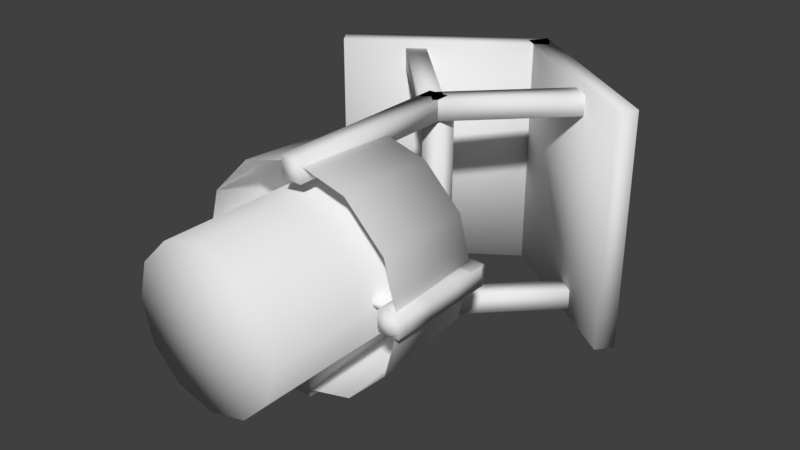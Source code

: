 # Source: Props.blend  (saved by Blender 2.78.0; exported with 4.5.12 LTS)
import bpy
from mathutils import Matrix  # noqa: F401  (used for matrix-valued properties, if any)

bpy.ops.wm.read_factory_settings(use_empty=True)
scene = bpy.context.scene
scene.name = 'Scene'

# ---- collections
col_collection_1 = bpy.data.collections.new('Collection 1'); scene.collection.children.link(col_collection_1)

# ---- world
world_world = bpy.data.worlds.new('World'); scene.world = world_world
world_world.color = (0.05088, 0.05088, 0.05088)
world_world.use_sun_shadow = False
world_world.sun_shadow_jitter_overblur = 0.0
world_world.cycles.sampling_method = 'MANUAL'

# ---- meshes
me_cube_007 = bpy.data.meshes.new('Cube.007')
me_cube_007.from_pydata([(-1.095, -0.03182, 0.09498), (-1.098, 1.001, 0.09769), (-1.095, -0.03584, -0.09489), (-1.098, 1.004, -0.09763), (-0.9051, -0.02778, 0.09489), (-0.9024, 0.9963, 0.09763), (-0.9051, -0.03179, -0.09498), (-0.9024, 0.9987, -0.09769), (-1.098, 0.3303, 0.09729), (-1.102, 0.6636, 0.1027), (-1.102, 0.6668, -0.09729), (-1.098, 0.3336, -0.1027), (-0.9024, 0.6697, -0.09729), (-0.8976, 0.3364, -0.1027), (-0.9024, 0.6664, 0.1027), (-0.8976, 0.3332, 0.09729), (-1.05, 1.101, 0.04998), (-1.05, 1.098, -0.04998), (-0.95, 1.102, 0.04998), (-0.95, 1.099, -0.04998), (-0.6777, 0.05861, 0.06073), (-0.6731, 0.8749, 0.06234), (-0.6777, 0.05861, 0.003209), (-0.6731, 0.8749, 0.001592), (-0.8306, 0.07114, 0.06073), (-0.8351, 0.8749, 0.06234), (-0.8306, 0.07114, 0.003209), (-0.8351, 0.8749, 0.001592), (-0.6754, 0.3422, 0.06152), (-0.6674, 0.6073, 0.06316), (-0.6675, 0.6099, 0.002415), (-0.6757, 0.3448, 0.0007771), (-0.8293, 0.6024, 0.002415), (-0.8367, 0.3276, 0.0007771), (-0.8292, 0.5998, 0.06316), (-0.8365, 0.325, 0.06152), (-0.7248, 0.9663, 0.05475), (-0.7248, 0.9663, 0.009186), (-0.7835, 0.9863, 0.05475), (-0.7835, 0.9863, 0.009186), (-0.9088, 0.6258, -0.003563), (-0.9088, 0.8258, -0.003563), (-0.9088, 0.6258, -0.04356), (-0.9088, 0.8258, -0.04356), (0.9088, 0.6258, -0.003563), (0.9088, 0.8258, -0.003563), (0.9088, 0.6258, -0.04356), (0.9088, 0.8258, -0.04356), (0.3004, 0.6183, -0.04356), (-0.3053, 0.6333, -0.04356), (-0.3004, 0.8332, -0.04356), (0.3053, 0.8182, -0.04356), (-0.3053, 0.6333, -0.003563), (0.3004, 0.6183, -0.003563), (0.3053, 0.8182, -0.003563), (-0.3004, 0.8332, -0.003563), (-0.9088, 0.448, -0.003563), (-0.9088, 0.248, -0.003563), (-0.9088, 0.448, -0.04356), (-0.9088, 0.248, -0.04356), (0.9088, 0.448, -0.003563), (0.9088, 0.248, -0.003563), (0.9088, 0.448, -0.04356), (0.9088, 0.248, -0.04356), (0.3004, 0.4554, -0.04356), (-0.3053, 0.4404, -0.04356), (-0.3004, 0.2405, -0.04356), (0.3053, 0.2555, -0.04356), (-0.3053, 0.4404, -0.003563), (0.3004, 0.4554, -0.003563), (0.3053, 0.2555, -0.003563), (-0.3004, 0.2405, -0.003563), (1.094, -0.03182, 0.09498), (1.097, 1.001, 0.09769), (1.094, -0.03584, -0.09489), (1.097, 1.004, -0.09763), (0.9041, -0.02778, 0.09489), (0.9014, 0.9963, 0.09763), (0.9041, -0.03179, -0.09498), (0.9014, 0.9987, -0.09769), (1.097, 0.3303, 0.09729), (1.101, 0.6636, 0.1027), (1.101, 0.6668, -0.09729), (1.097, 0.3336, -0.1027), (0.9015, 0.6697, -0.09729), (0.8967, 0.3364, -0.1027), (0.9015, 0.6664, 0.1027), (0.8967, 0.3332, 0.09729), (1.049, 1.101, 0.04998), (1.049, 1.098, -0.04998), (0.9491, 1.102, 0.04998), (0.9491, 1.099, -0.04998), (-0.2491, 0.05795, 0.003209), (-0.237, 0.8741, 0.001592), (-0.2491, 0.05795, 0.06073), (-0.237, 0.8741, 0.06234), (-0.4018, 0.07187, 0.003209), (-0.399, 0.8756, 0.001592), (-0.4018, 0.07187, 0.06073), (-0.399, 0.8756, 0.06234), (-0.2442, 0.3415, 0.002415), (-0.2337, 0.6065, 0.0007771), (-0.2338, 0.6091, 0.06152), (-0.2444, 0.3441, 0.06316), (-0.3957, 0.6031, 0.06152), (-0.4056, 0.3284, 0.06316), (-0.3956, 0.6005, 0.0007771), (-0.4054, 0.3258, 0.002415), (-0.2879, 0.9661, 0.009186), (-0.2879, 0.9661, 0.05475), (-0.3464, 0.9866, 0.009186), (-0.3464, 0.9866, 0.05475), (-0.5981, 0.05799, 0.06073), (-0.6097, 0.8742, 0.06234), (-0.5981, 0.05799, 0.003209), (-0.6097, 0.8742, 0.001592), (-0.4454, 0.07183, 0.06073), (-0.4477, 0.8756, 0.06234), (-0.4454, 0.07183, 0.003209), (-0.4477, 0.8756, 0.001592), (-0.6029, 0.3416, 0.06152), (-0.6132, 0.6065, 0.06316), (-0.6131, 0.6092, 0.002415), (-0.6026, 0.3442, 0.0007771), (-0.4512, 0.6031, 0.002415), (-0.4414, 0.3283, 0.0007771), (-0.4513, 0.6005, 0.06316), (-0.4417, 0.3257, 0.06152), (-0.5589, 0.9661, 0.05475), (-0.5589, 0.9661, 0.009186), (-0.5003, 0.9866, 0.05475), (-0.5003, 0.9866, 0.009186), (-0.1889, 0.05861, 0.06073), (-0.1935, 0.8749, 0.06234), (-0.1889, 0.05861, 0.003209), (-0.1935, 0.8749, 0.001592), (-0.03606, 0.07114, 0.06073), (-0.0315, 0.8749, 0.06234), (-0.03606, 0.07114, 0.003209), (-0.0315, 0.8749, 0.001592), (-0.1912, 0.3422, 0.06152), (-0.1992, 0.6073, 0.06316), (-0.1991, 0.6099, 0.002415), (-0.191, 0.3448, 0.0007771), (-0.0373, 0.6024, 0.002415), (-0.02988, 0.3276, 0.0007771), (-0.03742, 0.5998, 0.06316), (-0.03016, 0.325, 0.06152), (-0.1418, 0.9663, 0.05475), (-0.1418, 0.9663, 0.009186), (-0.08315, 0.9863, 0.05475), (-0.08315, 0.9863, 0.009186), (0.2057, 0.06258, 0.06073), (0.1722, 0.8782, 0.06234), (0.2057, 0.06258, 0.003209), (0.1722, 0.8782, 0.001592), (0.05238, 0.06797, 0.06073), (0.01034, 0.8706, 0.06234), (0.05238, 0.06797, 0.003209), (0.01034, 0.8706, 0.001592), (0.1947, 0.346, 0.06152), (0.1904, 0.6111, 0.06316), (0.1901, 0.6137, 0.002415), (0.1943, 0.3486, 0.0007771), (0.02884, 0.5987, 0.002415), (0.03424, 0.3239, 0.0007771), (0.02908, 0.5961, 0.06316), (0.03464, 0.3213, 0.06152), (0.1163, 0.9671, 0.05475), (0.1163, 0.9671, 0.009186), (0.05673, 0.9843, 0.05475), (0.05673, 0.9843, 0.009186), (0.5946, 0.05651, 0.003209), (0.6247, 0.8722, 0.001592), (0.5946, 0.05651, 0.06073), (0.6247, 0.8722, 0.06234), (0.4422, 0.07381, 0.003209), (0.4627, 0.8773, 0.001592), (0.4422, 0.07381, 0.06073), (0.4627, 0.8773, 0.06234), (0.6057, 0.3399, 0.002415), (0.622, 0.6046, 0.0007771), (0.622, 0.6072, 0.06152), (0.6056, 0.3425, 0.06316), (0.46, 0.6048, 0.06152), (0.444, 0.3303, 0.06316), (0.4601, 0.6022, 0.0007771), (0.4442, 0.3277, 0.002415), (0.5759, 0.9653, 0.009186), (0.5759, 0.9653, 0.05475), (0.5178, 0.9871, 0.009186), (0.5178, 0.9871, 0.05475), (0.2479, 0.05861, 0.06073), (0.2433, 0.8749, 0.06234), (0.2479, 0.05861, 0.003209), (0.2433, 0.8749, 0.001592), (0.4007, 0.07114, 0.06073), (0.4053, 0.8749, 0.06234), (0.4007, 0.07114, 0.003209), (0.4053, 0.8749, 0.001592), (0.2456, 0.3422, 0.06152), (0.2376, 0.6073, 0.06316), (0.2377, 0.6099, 0.002415), (0.2458, 0.3448, 0.0007771), (0.3995, 0.6024, 0.002415), (0.4069, 0.3276, 0.0007771), (0.3994, 0.5998, 0.06316), (0.4066, 0.325, 0.06152), (0.295, 0.9663, 0.05475), (0.295, 0.9663, 0.009186), (0.3537, 0.9863, 0.05475), (0.3537, 0.9863, 0.009186), (0.6689, 0.05861, 0.06073), (0.6644, 0.8749, 0.06234), (0.6689, 0.05861, 0.003209), (0.6644, 0.8749, 0.001592), (0.8218, 0.07114, 0.06073), (0.8264, 0.8749, 0.06234), (0.8218, 0.07114, 0.003209), (0.8264, 0.8749, 0.001592), (0.6666, 0.3422, 0.06152), (0.6586, 0.6073, 0.06316), (0.6587, 0.6099, 0.002415), (0.6669, 0.3448, 0.0007771), (0.8206, 0.6024, 0.002415), (0.828, 0.3276, 0.0007771), (0.8205, 0.5998, 0.06316), (0.8277, 0.325, 0.06152), (0.716, 0.9663, 0.05475), (0.716, 0.9663, 0.009186), (0.7747, 0.9863, 0.05475), (0.7747, 0.9863, 0.009186)], [], [(9, 1, 3, 10), (10, 3, 7, 12), (12, 7, 5, 14), (14, 5, 1, 9), (2, 6, 4, 0), (7, 3, 17, 19), (4, 15, 8, 0), (15, 14, 9, 8), (6, 13, 15, 4), (13, 12, 14, 15), (2, 11, 13, 6), (11, 10, 12, 13), (0, 8, 11, 2), (8, 9, 10, 11), (19, 17, 16, 18), (5, 7, 19, 18), (3, 1, 16, 17), (1, 5, 18, 16), (29, 30, 23, 21), (30, 32, 27, 23), (32, 34, 25, 27), (34, 29, 21, 25), (22, 20, 24, 26), (27, 39, 37, 23), (24, 20, 28, 35), (35, 28, 29, 34), (26, 24, 35, 33), (33, 35, 34, 32), (22, 26, 33, 31), (31, 33, 32, 30), (20, 22, 31, 28), (28, 31, 30, 29), (39, 38, 36, 37), (25, 38, 39, 27), (23, 37, 36, 21), (21, 36, 38, 25), (40, 41, 43, 42), (48, 51, 47, 46), (46, 47, 45, 44), (52, 55, 41, 40), (48, 46, 44, 53), (50, 43, 41, 55), (47, 51, 54, 45), (51, 50, 55, 54), (42, 49, 52, 40), (49, 48, 53, 52), (44, 45, 54, 53), (53, 54, 55, 52), (42, 43, 50, 49), (49, 50, 51, 48), (56, 58, 59, 57), (64, 62, 63, 67), (62, 60, 61, 63), (68, 56, 57, 71), (64, 69, 60, 62), (66, 71, 57, 59), (63, 61, 70, 67), (67, 70, 71, 66), (58, 56, 68, 65), (65, 68, 69, 64), (60, 69, 70, 61), (69, 68, 71, 70), (58, 65, 66, 59), (65, 64, 67, 66), (81, 82, 75, 73), (82, 84, 79, 75), (84, 86, 77, 79), (86, 81, 73, 77), (74, 72, 76, 78), (79, 91, 89, 75), (76, 72, 80, 87), (87, 80, 81, 86), (78, 76, 87, 85), (85, 87, 86, 84), (74, 78, 85, 83), (83, 85, 84, 82), (72, 74, 83, 80), (80, 83, 82, 81), (91, 90, 88, 89), (77, 90, 91, 79), (75, 89, 88, 73), (73, 88, 90, 77), (101, 93, 95, 102), (102, 95, 99, 104), (104, 99, 97, 106), (106, 97, 93, 101), (94, 98, 96, 92), (99, 95, 109, 111), (96, 107, 100, 92), (107, 106, 101, 100), (98, 105, 107, 96), (105, 104, 106, 107), (94, 103, 105, 98), (103, 102, 104, 105), (92, 100, 103, 94), (100, 101, 102, 103), (111, 109, 108, 110), (97, 99, 111, 110), (95, 93, 108, 109), (93, 97, 110, 108), (121, 113, 115, 122), (122, 115, 119, 124), (124, 119, 117, 126), (126, 117, 113, 121), (114, 118, 116, 112), (119, 115, 129, 131), (116, 127, 120, 112), (127, 126, 121, 120), (118, 125, 127, 116), (125, 124, 126, 127), (114, 123, 125, 118), (123, 122, 124, 125), (112, 120, 123, 114), (120, 121, 122, 123), (131, 129, 128, 130), (117, 119, 131, 130), (115, 113, 128, 129), (113, 117, 130, 128), (141, 133, 135, 142), (142, 135, 139, 144), (144, 139, 137, 146), (146, 137, 133, 141), (134, 138, 136, 132), (139, 135, 149, 151), (136, 147, 140, 132), (147, 146, 141, 140), (138, 145, 147, 136), (145, 144, 146, 147), (134, 143, 145, 138), (143, 142, 144, 145), (132, 140, 143, 134), (140, 141, 142, 143), (151, 149, 148, 150), (137, 139, 151, 150), (135, 133, 148, 149), (133, 137, 150, 148), (161, 162, 155, 153), (162, 164, 159, 155), (164, 166, 157, 159), (166, 161, 153, 157), (154, 152, 156, 158), (159, 171, 169, 155), (156, 152, 160, 167), (167, 160, 161, 166), (158, 156, 167, 165), (165, 167, 166, 164), (154, 158, 165, 163), (163, 165, 164, 162), (152, 154, 163, 160), (160, 163, 162, 161), (171, 170, 168, 169), (157, 170, 171, 159), (155, 169, 168, 153), (153, 168, 170, 157), (181, 173, 175, 182), (182, 175, 179, 184), (184, 179, 177, 186), (186, 177, 173, 181), (174, 178, 176, 172), (179, 175, 189, 191), (176, 187, 180, 172), (187, 186, 181, 180), (178, 185, 187, 176), (185, 184, 186, 187), (174, 183, 185, 178), (183, 182, 184, 185), (172, 180, 183, 174), (180, 181, 182, 183), (191, 189, 188, 190), (177, 179, 191, 190), (175, 173, 188, 189), (173, 177, 190, 188), (201, 193, 195, 202), (202, 195, 199, 204), (204, 199, 197, 206), (206, 197, 193, 201), (194, 198, 196, 192), (199, 195, 209, 211), (196, 207, 200, 192), (207, 206, 201, 200), (198, 205, 207, 196), (205, 204, 206, 207), (194, 203, 205, 198), (203, 202, 204, 205), (192, 200, 203, 194), (200, 201, 202, 203), (211, 209, 208, 210), (197, 199, 211, 210), (195, 193, 208, 209), (193, 197, 210, 208), (221, 213, 215, 222), (222, 215, 219, 224), (224, 219, 217, 226), (226, 217, 213, 221), (214, 218, 216, 212), (219, 215, 229, 231), (216, 227, 220, 212), (227, 226, 221, 220), (218, 225, 227, 216), (225, 224, 226, 227), (214, 223, 225, 218), (223, 222, 224, 225), (212, 220, 223, 214), (220, 221, 222, 223), (231, 229, 228, 230), (217, 219, 231, 230), (215, 213, 228, 229), (213, 217, 230, 228)])
me_cube_007.polygons.foreach_set('use_smooth', [True] * 208)
_uv = me_cube_007.uv_layers.new(name='UVMap')
_uv.uv.foreach_set('vector', [0.5284, 0.2191, 0.6993, 0.2191, 0.7, 0.3195, 0.5302, 0.3199, 0.5302, 0.3199, 0.7, 0.3195, 0.7014, 0.4196, 0.5321, 0.422, 0.5319, 0.01604, 0.7014, 0.01838, 0.6999, 0.1186, 0.5299, 0.1183, 0.5299, 0.1183, 0.6999, 0.1186, 0.6993, 0.2191, 0.5284, 0.2191, 0.07694, 0.219, 0.07651, 0.1215, 0.174, 0.1211, 0.1744, 0.2186, 0.6799, 0.6915, 0.6799, 0.8322, 0.6286, 0.7817, 0.6298, 0.7431, 0.174, 0.1211, 0.3608, 0.1168, 0.36, 0.2188, 0.1744, 0.2186, 0.3608, 0.1168, 0.5299, 0.1183, 0.5284, 0.2191, 0.36, 0.2188, 0.1714, 0.02325, 0.3608, 0.01467, 0.3608, 0.1168, 0.174, 0.1211, 0.3608, 0.01467, 0.5319, 0.01604, 0.5299, 0.1183, 0.3608, 0.1168, 0.1737, 0.3162, 0.3608, 0.3209, 0.3605, 0.4234, 0.1707, 0.4143, 0.3608, 0.3209, 0.5302, 0.3199, 0.5321, 0.422, 0.3605, 0.4234, 0.1744, 0.2186, 0.36, 0.2188, 0.3608, 0.3209, 0.1737, 0.3162, 0.36, 0.2188, 0.5284, 0.2191, 0.5302, 0.3199, 0.3608, 0.3209, 0.6298, 0.7431, 0.6286, 0.7817, 0.5899, 0.7822, 0.5911, 0.7436, 0.5399, 0.6931, 0.6799, 0.6915, 0.6298, 0.7431, 0.5911, 0.7436, 0.6799, 0.8322, 0.5399, 0.8337, 0.5899, 0.7822, 0.6286, 0.7817, 0.5399, 0.8337, 0.5399, 0.6931, 0.5911, 0.7436, 0.5899, 0.7822, 0.3911, 0.4442, 0.3896, 0.4752, 0.2541, 0.4755, 0.2542, 0.4442, 0.3896, 0.4752, 0.3934, 0.5586, 0.2526, 0.5588, 0.2541, 0.4755, 0.3934, 0.5586, 0.3948, 0.59, 0.2527, 0.5899, 0.2526, 0.5588, 0.3948, 0.59, 0.3915, 0.6735, 0.2542, 0.673, 0.2527, 0.5899, 0.7009, 0.6623, 0.6717, 0.6655, 0.6631, 0.5875, 0.6923, 0.5842, 0.2526, 0.5588, 0.1956, 0.5312, 0.2064, 0.5012, 0.2541, 0.4755, 0.6631, 0.5875, 0.6717, 0.6655, 0.5268, 0.6701, 0.535, 0.5888, 0.535, 0.5888, 0.5268, 0.6701, 0.3915, 0.6735, 0.3948, 0.59, 0.6628, 0.5581, 0.6631, 0.5875, 0.535, 0.5888, 0.5335, 0.5583, 0.5335, 0.5583, 0.535, 0.5888, 0.3948, 0.59, 0.3934, 0.5586, 0.6704, 0.4798, 0.6628, 0.5581, 0.5335, 0.5583, 0.5245, 0.4774, 0.5245, 0.4774, 0.5335, 0.5583, 0.3934, 0.5586, 0.3896, 0.4752, 0.6711, 0.4505, 0.6704, 0.4798, 0.5245, 0.4774, 0.5264, 0.4465, 0.5264, 0.4465, 0.5245, 0.4774, 0.3896, 0.4752, 0.3911, 0.4442, 0.1739, 0.6252, 0.1959, 0.6173, 0.2066, 0.6473, 0.1846, 0.6552, 0.2527, 0.5899, 0.19, 0.5862, 0.1899, 0.5629, 0.2526, 0.5588, 0.2541, 0.4755, 0.2001, 0.4715, 0.2001, 0.448, 0.2542, 0.4442, 0.2542, 0.673, 0.2066, 0.6473, 0.1959, 0.6173, 0.2527, 0.5899, 0.7163, 0.9622, 0.8184, 0.9613, 0.8186, 0.9817, 0.7165, 0.9826, 0.9425, 0.3447, 0.8397, 0.3427, 0.8402, 0.03265, 0.942, 0.03392, 0.7178, 0.01313, 0.8196, 0.01225, 0.8198, 0.03261, 0.718, 0.03349, 0.7175, 0.6539, 0.8191, 0.6521, 0.8184, 0.9613, 0.7163, 0.9622, 0.9425, 0.3447, 0.942, 0.03392, 0.9625, 0.0339, 0.9629, 0.3448, 0.8394, 0.6521, 0.8389, 0.9613, 0.8184, 0.9613, 0.8191, 0.6521, 0.8402, 0.03265, 0.8397, 0.3427, 0.8191, 0.3427, 0.8198, 0.03261, 0.8397, 0.3427, 0.8394, 0.6521, 0.8191, 0.6521, 0.8191, 0.3427, 0.9406, 0.9628, 0.9413, 0.6542, 0.9618, 0.6542, 0.961, 0.9628, 0.9413, 0.6542, 0.9425, 0.3447, 0.9629, 0.3448, 0.9618, 0.6542, 0.718, 0.03349, 0.8198, 0.03261, 0.8191, 0.3427, 0.7163, 0.3445, 0.7163, 0.3445, 0.8191, 0.3427, 0.8191, 0.6521, 0.7175, 0.6539, 0.9406, 0.9628, 0.8389, 0.9613, 0.8394, 0.6521, 0.9413, 0.6542, 0.9413, 0.6542, 0.8394, 0.6521, 0.8397, 0.3427, 0.9425, 0.3447, 0.7163, 0.9622, 0.7165, 0.9826, 0.8186, 0.9817, 0.8184, 0.9613, 0.9425, 0.3447, 0.942, 0.03392, 0.8402, 0.03265, 0.8397, 0.3427, 0.7178, 0.01313, 0.718, 0.03349, 0.8198, 0.03261, 0.8196, 0.01225, 0.7175, 0.6539, 0.7163, 0.9622, 0.8184, 0.9613, 0.8191, 0.6521, 0.9425, 0.3447, 0.9629, 0.3448, 0.9625, 0.0339, 0.942, 0.03392, 0.8394, 0.6521, 0.8191, 0.6521, 0.8184, 0.9613, 0.8389, 0.9613, 0.8402, 0.03265, 0.8198, 0.03261, 0.8191, 0.3427, 0.8397, 0.3427, 0.8397, 0.3427, 0.8191, 0.3427, 0.8191, 0.6521, 0.8394, 0.6521, 0.9406, 0.9628, 0.961, 0.9628, 0.9618, 0.6542, 0.9413, 0.6542, 0.9413, 0.6542, 0.9618, 0.6542, 0.9629, 0.3448, 0.9425, 0.3447, 0.718, 0.03349, 0.7163, 0.3445, 0.8191, 0.3427, 0.8198, 0.03261, 0.7163, 0.3445, 0.7175, 0.6539, 0.8191, 0.6521, 0.8191, 0.3427, 0.9406, 0.9628, 0.9413, 0.6542, 0.8394, 0.6521, 0.8389, 0.9613, 0.9413, 0.6542, 0.9425, 0.3447, 0.8397, 0.3427, 0.8394, 0.6521, 0.5284, 0.2191, 0.5302, 0.3199, 0.7, 0.3195, 0.6993, 0.2191, 0.5302, 0.3199, 0.5321, 0.422, 0.7014, 0.4196, 0.7, 0.3195, 0.5319, 0.01604, 0.5299, 0.1183, 0.6999, 0.1186, 0.7014, 0.01838, 0.5299, 0.1183, 0.5284, 0.2191, 0.6993, 0.2191, 0.6999, 0.1186, 0.07694, 0.219, 0.1744, 0.2186, 0.174, 0.1211, 0.07651, 0.1215, 0.6799, 0.6915, 0.6298, 0.7431, 0.6286, 0.7817, 0.6799, 0.8322, 0.174, 0.1211, 0.1744, 0.2186, 0.36, 0.2188, 0.3608, 0.1168, 0.3608, 0.1168, 0.36, 0.2188, 0.5284, 0.2191, 0.5299, 0.1183, 0.1714, 0.02325, 0.174, 0.1211, 0.3608, 0.1168, 0.3608, 0.01467, 0.3608, 0.01467, 0.3608, 0.1168, 0.5299, 0.1183, 0.5319, 0.01604, 0.1737, 0.3162, 0.1707, 0.4143, 0.3605, 0.4234, 0.3608, 0.3209, 0.3608, 0.3209, 0.3605, 0.4234, 0.5321, 0.422, 0.5302, 0.3199, 0.1744, 0.2186, 0.1737, 0.3162, 0.3608, 0.3209, 0.36, 0.2188, 0.36, 0.2188, 0.3608, 0.3209, 0.5302, 0.3199, 0.5284, 0.2191, 0.6298, 0.7431, 0.5911, 0.7436, 0.5899, 0.7822, 0.6286, 0.7817, 0.5399, 0.6931, 0.5911, 0.7436, 0.6298, 0.7431, 0.6799, 0.6915, 0.6799, 0.8322, 0.6286, 0.7817, 0.5899, 0.7822, 0.5399, 0.8337, 0.5399, 0.8337, 0.5899, 0.7822, 0.5911, 0.7436, 0.5399, 0.6931, 0.3911, 0.4442, 0.2542, 0.4442, 0.2541, 0.4755, 0.3896, 0.4752, 0.3896, 0.4752, 0.2541, 0.4755, 0.2526, 0.5588, 0.3934, 0.5586, 0.3934, 0.5586, 0.2526, 0.5588, 0.2527, 0.5899, 0.3948, 0.59, 0.3948, 0.59, 0.2527, 0.5899, 0.2542, 0.673, 0.3915, 0.6735, 0.7009, 0.6623, 0.6923, 0.5842, 0.6631, 0.5875, 0.6717, 0.6655, 0.2526, 0.5588, 0.2541, 0.4755, 0.2064, 0.5012, 0.1956, 0.5312, 0.6631, 0.5875, 0.535, 0.5888, 0.5268, 0.6701, 0.6717, 0.6655, 0.535, 0.5888, 0.3948, 0.59, 0.3915, 0.6735, 0.5268, 0.6701, 0.6628, 0.5581, 0.5335, 0.5583, 0.535, 0.5888, 0.6631, 0.5875, 0.5335, 0.5583, 0.3934, 0.5586, 0.3948, 0.59, 0.535, 0.5888, 0.6704, 0.4798, 0.5245, 0.4774, 0.5335, 0.5583, 0.6628, 0.5581, 0.5245, 0.4774, 0.3896, 0.4752, 0.3934, 0.5586, 0.5335, 0.5583, 0.6711, 0.4505, 0.5264, 0.4465, 0.5245, 0.4774, 0.6704, 0.4798, 0.5264, 0.4465, 0.3911, 0.4442, 0.3896, 0.4752, 0.5245, 0.4774, 0.1739, 0.6252, 0.1846, 0.6552, 0.2066, 0.6473, 0.1959, 0.6173, 0.2527, 0.5899, 0.2526, 0.5588, 0.1899, 0.5629, 0.19, 0.5862, 0.2541, 0.4755, 0.2542, 0.4442, 0.2001, 0.448, 0.2001, 0.4715, 0.2542, 0.673, 0.2527, 0.5899, 0.1959, 0.6173, 0.2066, 0.6473, 0.3911, 0.4442, 0.2542, 0.4442, 0.2541, 0.4755, 0.3896, 0.4752, 0.3896, 0.4752, 0.2541, 0.4755, 0.2526, 0.5588, 0.3934, 0.5586, 0.3934, 0.5586, 0.2526, 0.5588, 0.2527, 0.5899, 0.3948, 0.59, 0.3948, 0.59, 0.2527, 0.5899, 0.2542, 0.673, 0.3915, 0.6735, 0.7009, 0.6623, 0.6923, 0.5842, 0.6631, 0.5875, 0.6717, 0.6655, 0.2526, 0.5588, 0.2541, 0.4755, 0.2064, 0.5012, 0.1956, 0.5312, 0.6631, 0.5875, 0.535, 0.5888, 0.5268, 0.6701, 0.6717, 0.6655, 0.535, 0.5888, 0.3948, 0.59, 0.3915, 0.6735, 0.5268, 0.6701, 0.6628, 0.5581, 0.5335, 0.5583, 0.535, 0.5888, 0.6631, 0.5875, 0.5335, 0.5583, 0.3934, 0.5586, 0.3948, 0.59, 0.535, 0.5888, 0.6704, 0.4798, 0.5245, 0.4774, 0.5335, 0.5583, 0.6628, 0.5581, 0.5245, 0.4774, 0.3896, 0.4752, 0.3934, 0.5586, 0.5335, 0.5583, 0.6711, 0.4505, 0.5264, 0.4465, 0.5245, 0.4774, 0.6704, 0.4798, 0.5264, 0.4465, 0.3911, 0.4442, 0.3896, 0.4752, 0.5245, 0.4774, 0.1739, 0.6252, 0.1846, 0.6552, 0.2066, 0.6473, 0.1959, 0.6173, 0.2527, 0.5899, 0.2526, 0.5588, 0.1899, 0.5629, 0.19, 0.5862, 0.2541, 0.4755, 0.2542, 0.4442, 0.2001, 0.448, 0.2001, 0.4715, 0.2542, 0.673, 0.2527, 0.5899, 0.1959, 0.6173, 0.2066, 0.6473, 0.3911, 0.4442, 0.2542, 0.4442, 0.2541, 0.4755, 0.3896, 0.4752, 0.3896, 0.4752, 0.2541, 0.4755, 0.2526, 0.5588, 0.3934, 0.5586, 0.3934, 0.5586, 0.2526, 0.5588, 0.2527, 0.5899, 0.3948, 0.59, 0.3948, 0.59, 0.2527, 0.5899, 0.2542, 0.673, 0.3915, 0.6735, 0.7009, 0.6623, 0.6923, 0.5842, 0.6631, 0.5875, 0.6717, 0.6655, 0.2526, 0.5588, 0.2541, 0.4755, 0.2064, 0.5012, 0.1956, 0.5312, 0.6631, 0.5875, 0.535, 0.5888, 0.5268, 0.6701, 0.6717, 0.6655, 0.535, 0.5888, 0.3948, 0.59, 0.3915, 0.6735, 0.5268, 0.6701, 0.6628, 0.5581, 0.5335, 0.5583, 0.535, 0.5888, 0.6631, 0.5875, 0.5335, 0.5583, 0.3934, 0.5586, 0.3948, 0.59, 0.535, 0.5888, 0.6704, 0.4798, 0.5245, 0.4774, 0.5335, 0.5583, 0.6628, 0.5581, 0.5245, 0.4774, 0.3896, 0.4752, 0.3934, 0.5586, 0.5335, 0.5583, 0.6711, 0.4505, 0.5264, 0.4465, 0.5245, 0.4774, 0.6704, 0.4798, 0.5264, 0.4465, 0.3911, 0.4442, 0.3896, 0.4752, 0.5245, 0.4774, 0.1739, 0.6252, 0.1846, 0.6552, 0.2066, 0.6473, 0.1959, 0.6173, 0.2527, 0.5899, 0.2526, 0.5588, 0.1899, 0.5629, 0.19, 0.5862, 0.2541, 0.4755, 0.2542, 0.4442, 0.2001, 0.448, 0.2001, 0.4715, 0.2542, 0.673, 0.2527, 0.5899, 0.1959, 0.6173, 0.2066, 0.6473, 0.3911, 0.4442, 0.3896, 0.4752, 0.2541, 0.4755, 0.2542, 0.4442, 0.3896, 0.4752, 0.3934, 0.5586, 0.2526, 0.5588, 0.2541, 0.4755, 0.3934, 0.5586, 0.3948, 0.59, 0.2527, 0.5899, 0.2526, 0.5588, 0.3948, 0.59, 0.3915, 0.6735, 0.2542, 0.673, 0.2527, 0.5899, 0.7009, 0.6623, 0.6717, 0.6655, 0.6631, 0.5875, 0.6923, 0.5842, 0.2526, 0.5588, 0.1956, 0.5312, 0.2064, 0.5012, 0.2541, 0.4755, 0.6631, 0.5875, 0.6717, 0.6655, 0.5268, 0.6701, 0.535, 0.5888, 0.535, 0.5888, 0.5268, 0.6701, 0.3915, 0.6735, 0.3948, 0.59, 0.6628, 0.5581, 0.6631, 0.5875, 0.535, 0.5888, 0.5335, 0.5583, 0.5335, 0.5583, 0.535, 0.5888, 0.3948, 0.59, 0.3934, 0.5586, 0.6704, 0.4798, 0.6628, 0.5581, 0.5335, 0.5583, 0.5245, 0.4774, 0.5245, 0.4774, 0.5335, 0.5583, 0.3934, 0.5586, 0.3896, 0.4752, 0.6711, 0.4505, 0.6704, 0.4798, 0.5245, 0.4774, 0.5264, 0.4465, 0.5264, 0.4465, 0.5245, 0.4774, 0.3896, 0.4752, 0.3911, 0.4442, 0.1739, 0.6252, 0.1959, 0.6173, 0.2066, 0.6473, 0.1846, 0.6552, 0.2527, 0.5899, 0.19, 0.5862, 0.1899, 0.5629, 0.2526, 0.5588, 0.2541, 0.4755, 0.2001, 0.4715, 0.2001, 0.448, 0.2542, 0.4442, 0.2542, 0.673, 0.2066, 0.6473, 0.1959, 0.6173, 0.2527, 0.5899, 0.3911, 0.4442, 0.2542, 0.4442, 0.2541, 0.4755, 0.3896, 0.4752, 0.3896, 0.4752, 0.2541, 0.4755, 0.2526, 0.5588, 0.3934, 0.5586, 0.3934, 0.5586, 0.2526, 0.5588, 0.2527, 0.5899, 0.3948, 0.59, 0.3948, 0.59, 0.2527, 0.5899, 0.2542, 0.673, 0.3915, 0.6735, 0.7009, 0.6623, 0.6923, 0.5842, 0.6631, 0.5875, 0.6717, 0.6655, 0.2526, 0.5588, 0.2541, 0.4755, 0.2064, 0.5012, 0.1956, 0.5312, 0.6631, 0.5875, 0.535, 0.5888, 0.5268, 0.6701, 0.6717, 0.6655, 0.535, 0.5888, 0.3948, 0.59, 0.3915, 0.6735, 0.5268, 0.6701, 0.6628, 0.5581, 0.5335, 0.5583, 0.535, 0.5888, 0.6631, 0.5875, 0.5335, 0.5583, 0.3934, 0.5586, 0.3948, 0.59, 0.535, 0.5888, 0.6704, 0.4798, 0.5245, 0.4774, 0.5335, 0.5583, 0.6628, 0.5581, 0.5245, 0.4774, 0.3896, 0.4752, 0.3934, 0.5586, 0.5335, 0.5583, 0.6711, 0.4505, 0.5264, 0.4465, 0.5245, 0.4774, 0.6704, 0.4798, 0.5264, 0.4465, 0.3911, 0.4442, 0.3896, 0.4752, 0.5245, 0.4774, 0.1739, 0.6252, 0.1846, 0.6552, 0.2066, 0.6473, 0.1959, 0.6173, 0.2527, 0.5899, 0.2526, 0.5588, 0.1899, 0.5629, 0.19, 0.5862, 0.2541, 0.4755, 0.2542, 0.4442, 0.2001, 0.448, 0.2001, 0.4715, 0.2542, 0.673, 0.2527, 0.5899, 0.1959, 0.6173, 0.2066, 0.6473, 0.3911, 0.4442, 0.2542, 0.4442, 0.2541, 0.4755, 0.3896, 0.4752, 0.3896, 0.4752, 0.2541, 0.4755, 0.2526, 0.5588, 0.3934, 0.5586, 0.3934, 0.5586, 0.2526, 0.5588, 0.2527, 0.5899, 0.3948, 0.59, 0.3948, 0.59, 0.2527, 0.5899, 0.2542, 0.673, 0.3915, 0.6735, 0.7009, 0.6623, 0.6923, 0.5842, 0.6631, 0.5875, 0.6717, 0.6655, 0.2526, 0.5588, 0.2541, 0.4755, 0.2064, 0.5012, 0.1956, 0.5312, 0.6631, 0.5875, 0.535, 0.5888, 0.5268, 0.6701, 0.6717, 0.6655, 0.535, 0.5888, 0.3948, 0.59, 0.3915, 0.6735, 0.5268, 0.6701, 0.6628, 0.5581, 0.5335, 0.5583, 0.535, 0.5888, 0.6631, 0.5875, 0.5335, 0.5583, 0.3934, 0.5586, 0.3948, 0.59, 0.535, 0.5888, 0.6704, 0.4798, 0.5245, 0.4774, 0.5335, 0.5583, 0.6628, 0.5581, 0.5245, 0.4774, 0.3896, 0.4752, 0.3934, 0.5586, 0.5335, 0.5583, 0.6711, 0.4505, 0.5264, 0.4465, 0.5245, 0.4774, 0.6704, 0.4798, 0.5264, 0.4465, 0.3911, 0.4442, 0.3896, 0.4752, 0.5245, 0.4774, 0.1739, 0.6252, 0.1846, 0.6552, 0.2066, 0.6473, 0.1959, 0.6173, 0.2527, 0.5899, 0.2526, 0.5588, 0.1899, 0.5629, 0.19, 0.5862, 0.2541, 0.4755, 0.2542, 0.4442, 0.2001, 0.448, 0.2001, 0.4715, 0.2542, 0.673, 0.2527, 0.5899, 0.1959, 0.6173, 0.2066, 0.6473, 0.3911, 0.4442, 0.2542, 0.4442, 0.2541, 0.4755, 0.3896, 0.4752, 0.3896, 0.4752, 0.2541, 0.4755, 0.2526, 0.5588, 0.3934, 0.5586, 0.3934, 0.5586, 0.2526, 0.5588, 0.2527, 0.5899, 0.3948, 0.59, 0.3948, 0.59, 0.2527, 0.5899, 0.2542, 0.673, 0.3915, 0.6735, 0.7009, 0.6623, 0.6923, 0.5842, 0.6631, 0.5875, 0.6717, 0.6655, 0.2526, 0.5588, 0.2541, 0.4755, 0.2064, 0.5012, 0.1956, 0.5312, 0.6631, 0.5875, 0.535, 0.5888, 0.5268, 0.6701, 0.6717, 0.6655, 0.535, 0.5888, 0.3948, 0.59, 0.3915, 0.6735, 0.5268, 0.6701, 0.6628, 0.5581, 0.5335, 0.5583, 0.535, 0.5888, 0.6631, 0.5875, 0.5335, 0.5583, 0.3934, 0.5586, 0.3948, 0.59, 0.535, 0.5888, 0.6704, 0.4798, 0.5245, 0.4774, 0.5335, 0.5583, 0.6628, 0.5581, 0.5245, 0.4774, 0.3896, 0.4752, 0.3934, 0.5586, 0.5335, 0.5583, 0.6711, 0.4505, 0.5264, 0.4465, 0.5245, 0.4774, 0.6704, 0.4798, 0.5264, 0.4465, 0.3911, 0.4442, 0.3896, 0.4752, 0.5245, 0.4774, 0.1739, 0.6252, 0.1846, 0.6552, 0.2066, 0.6473, 0.1959, 0.6173, 0.2527, 0.5899, 0.2526, 0.5588, 0.1899, 0.5629, 0.19, 0.5862, 0.2541, 0.4755, 0.2542, 0.4442, 0.2001, 0.448, 0.2001, 0.4715, 0.2542, 0.673, 0.2527, 0.5899, 0.1959, 0.6173, 0.2066, 0.6473])
me_cube_007.use_remesh_preserve_volume = False
me_cube_007.use_remesh_preserve_attributes = False
me_cube_007.use_mirror_vertex_groups = False
me_cube_007.update()
me_cylinder_001 = bpy.data.meshes.new('Cylinder.001')
me_cylinder_001.from_pydata([(0.9952, -0.07972, -0.09997), (0.9951, 1.018, -0.09997), (1.082, -0.0748, -0.04999), (1.082, 1.022, -0.05005), (1.082, -0.07239, 0.04999), (1.082, 1.025, 0.04991), (0.995, -0.0749, 0.09997), (0.9951, 1.023, 0.09997), (0.9085, -0.07983, 0.04999), (0.9085, 1.019, 0.05005), (0.9086, -0.08224, -0.04999), (0.9085, 1.017, -0.04991), (-0.2019, 0.7386, -0.07008), (0.9951, -0.07731, 3.725e-09), (0.3608, 0.7386, -0.06357), (-0.2006, 0.8157, -0.07008), (0.3582, 0.8158, -0.06357), (-0.2036, 0.8543, -0.003259), (0.3532, 0.8543, 0.003259), (-0.2079, 0.8158, 0.06357), (0.9951, 1.021, -3.724e-09), (0.3508, 0.8157, 0.07008), (-0.2092, 0.7386, 0.06357), (0.3534, 0.7385, 0.07008), (0.9911, 0.359, -0.095), (0.9991, 0.6791, -0.09499), (1.081, 0.6763, -0.04753), (1.073, 0.3573, -0.04748), (1.081, 0.6748, 0.04746), (1.073, 0.3581, 0.04751), (0.9991, 0.6761, 0.09499), (0.9911, 0.3605, 0.095), (0.9168, 0.679, 0.04753), (0.9088, 0.3622, 0.04748), (0.9168, 0.6804, -0.04746), (0.9088, 0.3615, -0.04751), (0.3584, 0.7, 0.003259), (-0.2062, 0.7, -0.003259), (0.961, 0.7772, -9.825e-08), (-0.9759, 0.7772, -7.404e-08), (0.954, 0.7366, -0.07033), (-0.9846, 0.7365, -0.07026), (-0.9802, 0.6959, 8.421e-05), (0.9564, 0.6959, -1.043e-07), (-0.9715, 0.7365, 0.07034), (0.9634, 0.7365, 0.07033), (-0.9672, 0.8178, 0.07026), (0.9681, 0.8177, 0.07033), (-0.9717, 0.8584, -8.431e-05), (0.9657, 0.8584, -9.22e-08), (-0.9803, 0.8178, -0.07034), (0.9587, 0.8178, -0.07033), (-0.9088, 0.3615, -0.04751), (-0.9168, 0.6804, -0.04746), (-0.9088, 0.3622, 0.04748), (-0.9168, 0.679, 0.04753), (-0.9911, 0.3605, 0.095), (-0.9991, 0.6761, 0.09499), (-1.073, 0.3581, 0.04751), (-1.081, 0.6748, 0.04746), (-1.073, 0.3573, -0.04748), (-1.081, 0.6763, -0.04753), (-0.9991, 0.6791, -0.09499), (-0.9911, 0.359, -0.095), (-0.9951, 1.021, -3.724e-09), (-0.9951, -0.07731, 3.725e-09), (-0.9085, 1.017, -0.04991), (-0.9086, -0.08224, -0.04999), (-0.9085, 1.019, 0.05005), (-0.9085, -0.07983, 0.04999), (-0.9951, 1.023, 0.09997), (-0.995, -0.0749, 0.09997), (-1.082, 1.025, 0.04991), (-1.082, -0.07239, 0.04999), (-1.082, 1.022, -0.05005), (-1.082, -0.0748, -0.04999), (-0.9951, 1.018, -0.09997), (-0.9952, -0.07972, -0.09997), (0.9587, 0.3232, -0.07033), (-0.9803, 0.3232, -0.07034), (0.9657, 0.2826, -9.22e-08), (-0.9717, 0.2826, -8.431e-05), (0.9681, 0.3233, 0.07033), (-0.9672, 0.3232, 0.07026), (0.9634, 0.4045, 0.07033), (-0.9715, 0.4044, 0.07034), (0.9564, 0.445, -1.043e-07), (-0.9802, 0.445, 8.421e-05), (-0.9846, 0.4044, -0.07026), (0.954, 0.4044, -0.07033), (-0.9759, 0.3638, -7.404e-08), (0.961, 0.3638, -9.825e-08), (-0.2062, 0.441, -0.003259), (0.3584, 0.441, 0.003259), (0.3534, 0.4024, 0.07008), (-0.2092, 0.4024, 0.06357), (0.3508, 0.3253, 0.07008), (-0.2079, 0.3252, 0.06357), (0.3532, 0.2866, 0.003259), (-0.2036, 0.2866, -0.003259), (0.3582, 0.3252, -0.06357), (-0.2006, 0.3252, -0.07008), (0.3608, 0.4024, -0.06357), (-0.2019, 0.4024, -0.07008)], [], [(25, 1, 3, 26), (26, 3, 5, 28), (28, 5, 7, 30), (30, 7, 9, 32), (0, 2, 13), (32, 9, 11, 34), (34, 11, 1, 25), (8, 10, 13), (4, 6, 13), (10, 0, 13), (6, 8, 13), (2, 4, 13), (9, 7, 20), (5, 3, 20), (11, 9, 20), (3, 1, 20), (7, 5, 20), (1, 11, 20), (10, 35, 24, 0), (35, 34, 25, 24), (8, 33, 35, 10), (33, 32, 34, 35), (6, 31, 33, 8), (31, 30, 32, 33), (4, 29, 31, 6), (29, 28, 30, 31), (2, 27, 29, 4), (27, 26, 28, 29), (0, 24, 27, 2), (24, 25, 26, 27), (37, 36, 23, 22), (42, 37, 22, 44), (22, 23, 21, 19), (44, 22, 19, 46), (19, 21, 18, 17), (46, 19, 17, 48), (17, 18, 16, 15), (48, 17, 15, 50), (15, 16, 14, 12), (50, 15, 12, 41), (12, 14, 36, 37), (41, 12, 37, 42), (43, 40, 38), (49, 47, 38), (45, 43, 38), (40, 51, 38), (47, 45, 38), (51, 49, 38), (44, 46, 39), (48, 50, 39), (41, 42, 39), (46, 48, 39), (50, 41, 39), (14, 40, 43, 36), (16, 51, 40, 14), (42, 44, 39), (18, 49, 51, 16), (21, 47, 49, 18), (23, 45, 47, 21), (36, 43, 45, 23), (63, 60, 61, 62), (77, 75, 60, 63), (60, 58, 59, 61), (75, 73, 58, 60), (58, 56, 57, 59), (73, 71, 56, 58), (56, 54, 55, 57), (71, 69, 54, 56), (54, 52, 53, 55), (69, 67, 52, 54), (52, 63, 62, 53), (67, 77, 63, 52), (76, 64, 66), (70, 64, 72), (74, 64, 76), (66, 64, 68), (72, 64, 74), (68, 64, 70), (75, 65, 73), (71, 65, 69), (67, 65, 77), (73, 65, 71), (69, 65, 67), (53, 62, 76, 66), (55, 53, 66, 68), (77, 65, 75), (57, 55, 68, 70), (59, 57, 70, 72), (61, 59, 72, 74), (62, 61, 74, 76), (93, 94, 84, 86), (94, 96, 82, 84), (96, 98, 80, 82), (98, 100, 78, 80), (87, 90, 85), (100, 102, 89, 78), (102, 93, 86, 89), (79, 90, 88), (83, 90, 81), (88, 90, 87), (81, 90, 79), (85, 90, 83), (78, 91, 80), (82, 91, 84), (89, 91, 78), (84, 91, 86), (80, 91, 82), (86, 91, 89), (88, 87, 92, 103), (103, 92, 93, 102), (79, 88, 103, 101), (101, 103, 102, 100), (81, 79, 101, 99), (99, 101, 100, 98), (83, 81, 99, 97), (97, 99, 98, 96), (85, 83, 97, 95), (95, 97, 96, 94), (87, 85, 95, 92), (92, 95, 94, 93)])
me_cylinder_001.polygons.foreach_set('use_smooth', [True] * 120)
_uv = me_cylinder_001.uv_layers.new(name='UVMap')
_uv.uv.foreach_set('vector', [0.4003, 0.2527, 0.5153, 0.1371, 0.5499, 0.1699, 0.4319, 0.2859, 0.4319, 0.2859, 0.5499, 0.1699, 0.584, 0.2034, 0.4632, 0.3187, 0.4632, 0.3187, 0.584, 0.2034, 0.6166, 0.2383, 0.4951, 0.3508, 0.3007, 0.1567, 0.4147, 0.03584, 0.4482, 0.06968, 0.3343, 0.1879, 0.1544, 0.6355, 0.1663, 0.5894, 0.2003, 0.6228, 0.3343, 0.1879, 0.4482, 0.06968, 0.4814, 0.1038, 0.3678, 0.2198, 0.3678, 0.2198, 0.4814, 0.1038, 0.5153, 0.1371, 0.4003, 0.2527, 0.2343, 0.6562, 0.1883, 0.669, 0.2003, 0.6228, 0.2122, 0.5767, 0.2462, 0.6101, 0.2003, 0.6228, 0.1883, 0.669, 0.1544, 0.6355, 0.2003, 0.6228, 0.2462, 0.6101, 0.2343, 0.6562, 0.2003, 0.6228, 0.1663, 0.5894, 0.2122, 0.5767, 0.2003, 0.6228, 0.663, 0.2275, 0.6166, 0.2383, 0.6305, 0.1926, 0.584, 0.2034, 0.5979, 0.1578, 0.6305, 0.1926, 0.6769, 0.1819, 0.663, 0.2275, 0.6305, 0.1926, 0.5979, 0.1578, 0.6444, 0.147, 0.6305, 0.1926, 0.6166, 0.2383, 0.584, 0.2034, 0.6305, 0.1926, 0.6444, 0.147, 0.6769, 0.1819, 0.6305, 0.1926, 0.1072, 0.479, 0.2585, 0.3292, 0.2902, 0.3621, 0.1416, 0.5123, 0.2585, 0.3292, 0.3678, 0.2198, 0.4003, 0.2527, 0.2902, 0.3621, 0.07446, 0.4439, 0.2267, 0.2966, 0.2585, 0.3292, 0.1072, 0.479, 0.2267, 0.2966, 0.3343, 0.1879, 0.3678, 0.2198, 0.2585, 0.3292, 0.04272, 0.4079, 0.1944, 0.2645, 0.2267, 0.2966, 0.07446, 0.4439, 0.1944, 0.2645, 0.3007, 0.1567, 0.3343, 0.1879, 0.2267, 0.2966, 0.2122, 0.5767, 0.3557, 0.427, 0.3892, 0.4583, 0.2462, 0.6101, 0.3557, 0.427, 0.4632, 0.3187, 0.4951, 0.3508, 0.3892, 0.4583, 0.1771, 0.5444, 0.3225, 0.3949, 0.3557, 0.427, 0.2122, 0.5767, 0.3225, 0.3949, 0.4319, 0.2859, 0.4632, 0.3187, 0.3557, 0.427, 0.1416, 0.5123, 0.2902, 0.3621, 0.3225, 0.3949, 0.1771, 0.5444, 0.2902, 0.3621, 0.4003, 0.2527, 0.4319, 0.2859, 0.3225, 0.3949, 0.456, 0.613, 0.6588, 0.4112, 0.6309, 0.3867, 0.4288, 0.5876, 0.1782, 0.8889, 0.456, 0.613, 0.4288, 0.5876, 0.1538, 0.8582, 0.4288, 0.5876, 0.6309, 0.3867, 0.6037, 0.3615, 0.4032, 0.5607, 0.1538, 0.8582, 0.4288, 0.5876, 0.4032, 0.5607, 0.1282, 0.8289, 0.4032, 0.5607, 0.6037, 0.3615, 0.5782, 0.3346, 0.3786, 0.5328, 0.1282, 0.8289, 0.4032, 0.5607, 0.3786, 0.5328, 0.09956, 0.8024, 0.5355, 0.6906, 0.7351, 0.4925, 0.7109, 0.4643, 0.5103, 0.6635, 0.2643, 0.9682, 0.5355, 0.6906, 0.5103, 0.6635, 0.2335, 0.9439, 0.5103, 0.6635, 0.7109, 0.4643, 0.6857, 0.4369, 0.4836, 0.6378, 0.2335, 0.9439, 0.5103, 0.6635, 0.4836, 0.6378, 0.2043, 0.9179, 0.4836, 0.6378, 0.6857, 0.4369, 0.6588, 0.4112, 0.456, 0.613, 0.2043, 0.9179, 0.4836, 0.6378, 0.456, 0.613, 0.1782, 0.8889, 0.868, 0.08885, 0.8393, 0.06237, 0.8307, 0.1005, 0.7935, 0.1122, 0.8221, 0.1387, 0.8307, 0.1005, 0.8594, 0.127, 0.868, 0.08885, 0.8307, 0.1005, 0.8393, 0.06237, 0.8021, 0.07407, 0.8307, 0.1005, 0.8221, 0.1387, 0.8594, 0.127, 0.8307, 0.1005, 0.8021, 0.07407, 0.7935, 0.1122, 0.8307, 0.1005, 0.1194, 0.8668, 0.1282, 0.8289, 0.09079, 0.8404, 0.09956, 0.8024, 0.06219, 0.814, 0.09079, 0.8404, 0.05342, 0.8519, 0.08202, 0.8783, 0.09079, 0.8404, 0.1282, 0.8289, 0.09956, 0.8024, 0.09079, 0.8404, 0.06219, 0.814, 0.05342, 0.8519, 0.09079, 0.8404, 0.6857, 0.4369, 0.9001, 0.2262, 0.8735, 0.1978, 0.6588, 0.4112, 0.7109, 0.4643, 0.929, 0.2524, 0.9001, 0.2262, 0.6857, 0.4369, 0.08202, 0.8783, 0.1194, 0.8668, 0.09079, 0.8404, 0.7351, 0.4925, 0.9585, 0.2781, 0.929, 0.2524, 0.7109, 0.4643, 0.6037, 0.3615, 0.8221, 0.1387, 0.7935, 0.1122, 0.5782, 0.3346, 0.6309, 0.3867, 0.8483, 0.1678, 0.8221, 0.1387, 0.6037, 0.3615, 0.6588, 0.4112, 0.8735, 0.1978, 0.8483, 0.1678, 0.6309, 0.3867, 0.2902, 0.3621, 0.3225, 0.3949, 0.4319, 0.2859, 0.4003, 0.2527, 0.1416, 0.5123, 0.1771, 0.5444, 0.3225, 0.3949, 0.2902, 0.3621, 0.3225, 0.3949, 0.3557, 0.427, 0.4632, 0.3187, 0.4319, 0.2859, 0.1771, 0.5444, 0.2122, 0.5767, 0.3557, 0.427, 0.3225, 0.3949, 0.3557, 0.427, 0.3892, 0.4583, 0.4951, 0.3508, 0.4632, 0.3187, 0.2122, 0.5767, 0.2462, 0.6101, 0.3892, 0.4583, 0.3557, 0.427, 0.1944, 0.2645, 0.2267, 0.2966, 0.3343, 0.1879, 0.3007, 0.1567, 0.04272, 0.4079, 0.07446, 0.4439, 0.2267, 0.2966, 0.1944, 0.2645, 0.2267, 0.2966, 0.2585, 0.3292, 0.3678, 0.2198, 0.3343, 0.1879, 0.07446, 0.4439, 0.1072, 0.479, 0.2585, 0.3292, 0.2267, 0.2966, 0.2585, 0.3292, 0.2902, 0.3621, 0.4003, 0.2527, 0.3678, 0.2198, 0.1072, 0.479, 0.1416, 0.5123, 0.2902, 0.3621, 0.2585, 0.3292, 0.6444, 0.147, 0.6305, 0.1926, 0.6769, 0.1819, 0.6166, 0.2383, 0.6305, 0.1926, 0.584, 0.2034, 0.5979, 0.1578, 0.6305, 0.1926, 0.6444, 0.147, 0.6769, 0.1819, 0.6305, 0.1926, 0.663, 0.2275, 0.584, 0.2034, 0.6305, 0.1926, 0.5979, 0.1578, 0.663, 0.2275, 0.6305, 0.1926, 0.6166, 0.2383, 0.1663, 0.5894, 0.2003, 0.6228, 0.2122, 0.5767, 0.2462, 0.6101, 0.2003, 0.6228, 0.2343, 0.6562, 0.1883, 0.669, 0.2003, 0.6228, 0.1544, 0.6355, 0.2122, 0.5767, 0.2003, 0.6228, 0.2462, 0.6101, 0.2343, 0.6562, 0.2003, 0.6228, 0.1883, 0.669, 0.3678, 0.2198, 0.4003, 0.2527, 0.5153, 0.1371, 0.4814, 0.1038, 0.3343, 0.1879, 0.3678, 0.2198, 0.4814, 0.1038, 0.4482, 0.06968, 0.1544, 0.6355, 0.2003, 0.6228, 0.1663, 0.5894, 0.3007, 0.1567, 0.3343, 0.1879, 0.4482, 0.06968, 0.4147, 0.03584, 0.4632, 0.3187, 0.4951, 0.3508, 0.6166, 0.2383, 0.584, 0.2034, 0.4319, 0.2859, 0.4632, 0.3187, 0.584, 0.2034, 0.5499, 0.1699, 0.4003, 0.2527, 0.4319, 0.2859, 0.5499, 0.1699, 0.5153, 0.1371, 0.6588, 0.4112, 0.6309, 0.3867, 0.8483, 0.1678, 0.8735, 0.1978, 0.6309, 0.3867, 0.6037, 0.3615, 0.8221, 0.1387, 0.8483, 0.1678, 0.6037, 0.3615, 0.5782, 0.3346, 0.7935, 0.1122, 0.8221, 0.1387, 0.7351, 0.4925, 0.7109, 0.4643, 0.929, 0.2524, 0.9585, 0.2781, 0.08202, 0.8783, 0.09079, 0.8404, 0.1194, 0.8668, 0.7109, 0.4643, 0.6857, 0.4369, 0.9001, 0.2262, 0.929, 0.2524, 0.6857, 0.4369, 0.6588, 0.4112, 0.8735, 0.1978, 0.9001, 0.2262, 0.06219, 0.814, 0.09079, 0.8404, 0.05342, 0.8519, 0.1282, 0.8289, 0.09079, 0.8404, 0.09956, 0.8024, 0.05342, 0.8519, 0.09079, 0.8404, 0.08202, 0.8783, 0.09956, 0.8024, 0.09079, 0.8404, 0.06219, 0.814, 0.1194, 0.8668, 0.09079, 0.8404, 0.1282, 0.8289, 0.8021, 0.07407, 0.8307, 0.1005, 0.7935, 0.1122, 0.8221, 0.1387, 0.8307, 0.1005, 0.8594, 0.127, 0.8393, 0.06237, 0.8307, 0.1005, 0.8021, 0.07407, 0.8594, 0.127, 0.8307, 0.1005, 0.868, 0.08885, 0.7935, 0.1122, 0.8307, 0.1005, 0.8221, 0.1387, 0.868, 0.08885, 0.8307, 0.1005, 0.8393, 0.06237, 0.2043, 0.9179, 0.1782, 0.8889, 0.456, 0.613, 0.4836, 0.6378, 0.4836, 0.6378, 0.456, 0.613, 0.6588, 0.4112, 0.6857, 0.4369, 0.2335, 0.9439, 0.2043, 0.9179, 0.4836, 0.6378, 0.5103, 0.6635, 0.5103, 0.6635, 0.4836, 0.6378, 0.6857, 0.4369, 0.7109, 0.4643, 0.2643, 0.9682, 0.2335, 0.9439, 0.5103, 0.6635, 0.5355, 0.6906, 0.5355, 0.6906, 0.5103, 0.6635, 0.7109, 0.4643, 0.7351, 0.4925, 0.1282, 0.8289, 0.09956, 0.8024, 0.3786, 0.5328, 0.4032, 0.5607, 0.4032, 0.5607, 0.3786, 0.5328, 0.5782, 0.3346, 0.6037, 0.3615, 0.1538, 0.8582, 0.1282, 0.8289, 0.4032, 0.5607, 0.4288, 0.5876, 0.4288, 0.5876, 0.4032, 0.5607, 0.6037, 0.3615, 0.6309, 0.3867, 0.1782, 0.8889, 0.1538, 0.8582, 0.4288, 0.5876, 0.456, 0.613, 0.456, 0.613, 0.4288, 0.5876, 0.6309, 0.3867, 0.6588, 0.4112])
me_cylinder_001.use_remesh_preserve_volume = False
me_cylinder_001.use_remesh_preserve_attributes = False
me_cylinder_001.use_mirror_vertex_groups = False
me_cylinder_001.update()
me_cube_006 = bpy.data.meshes.new('Cube.006')
me_cube_006.from_pydata([(-1.1, -0.05897, 0.1), (-1.1, 1.015, 0.1), (-1.1, -0.05897, -0.1), (-1.1, 1.015, -0.1), (-0.9, -0.05897, 0.1), (-0.9, 1.015, 0.1), (-0.9, -0.05897, -0.1), (-0.9, 1.015, -0.1), (-0.8957, 0.302, 0.1), (-0.9043, 0.6599, 0.1), (-0.8957, 0.302, -0.1), (-0.9043, 0.6599, -0.1), (-1.096, 0.2964, -0.1), (-1.104, 0.6544, -0.1), (-1.104, 0.6544, 0.1), (-1.096, 0.2964, 0.1), (-0.9063, 0.9312, 0.05), (0.9128, 0.8678, 0.05), (-0.9063, 0.9312, -0.05), (0.9128, 0.8678, -0.05), (-0.9128, 0.7164, 0.05), (0.9063, 0.6531, 0.05), (-0.9128, 0.7164, -0.05), (0.9063, 0.6531, -0.05), (-0.2957, 0.9218, 0.05), (0.3095, 0.8768, 0.05), (0.3095, 0.8768, -0.05), (-0.2957, 0.9218, -0.05), (0.2957, 0.6624, -0.05), (-0.3095, 0.7075, -0.05), (0.2957, 0.6624, 0.05), (-0.3095, 0.7075, 0.05), (-0.9094, 0.2408, 0.05), (0.9106, 0.2525, 0.05), (-0.9094, 0.2408, -0.05), (0.9106, 0.2525, -0.05), (-0.9106, 0.4556, 0.05), (0.9094, 0.4673, 0.05), (-0.9106, 0.4556, -0.05), (0.9094, 0.4673, -0.05), (-0.2988, 0.2328, 0.05), (0.3073, 0.2607, 0.05), (0.3073, 0.2607, -0.05), (-0.2988, 0.2328, -0.05), (0.2988, 0.4753, -0.05), (-0.3073, 0.4475, -0.05), (0.2988, 0.4753, 0.05), (-0.3073, 0.4475, 0.05), (1.096, -0.05897, 0.1), (1.096, 1.015, 0.1), (1.096, -0.05897, -0.1), (1.096, 1.015, -0.1), (0.8961, -0.05897, 0.1), (0.8961, 1.015, 0.1), (0.8961, -0.05897, -0.1), (0.8961, 1.015, -0.1), (0.8918, 0.302, 0.1), (0.9004, 0.6599, 0.1), (0.8918, 0.302, -0.1), (0.9004, 0.6599, -0.1), (1.092, 0.2964, -0.1), (1.1, 0.6544, -0.1), (1.1, 0.6544, 0.1), (1.092, 0.2964, 0.1)], [], [(14, 1, 3, 13), (13, 3, 7, 11), (11, 7, 5, 9), (9, 5, 1, 14), (2, 6, 4, 0), (7, 3, 1, 5), (12, 13, 11, 10), (2, 12, 10, 6), (10, 11, 9, 8), (6, 10, 8, 4), (8, 9, 14, 15), (4, 8, 15, 0), (25, 17, 19, 26), (26, 19, 23, 28), (28, 23, 21, 30), (30, 21, 17, 25), (18, 22, 20, 16), (23, 19, 17, 21), (20, 31, 24, 16), (31, 30, 25, 24), (22, 29, 31, 20), (29, 28, 30, 31), (18, 27, 29, 22), (27, 26, 28, 29), (16, 24, 27, 18), (24, 25, 26, 27), (0, 15, 12, 2), (15, 14, 13, 12), (41, 42, 35, 33), (42, 44, 39, 35), (44, 46, 37, 39), (46, 41, 33, 37), (34, 32, 36, 38), (39, 37, 33, 35), (36, 32, 40, 47), (47, 40, 41, 46), (38, 36, 47, 45), (45, 47, 46, 44), (34, 38, 45, 43), (43, 45, 44, 42), (32, 34, 43, 40), (40, 43, 42, 41), (62, 61, 51, 49), (61, 59, 55, 51), (59, 57, 53, 55), (57, 62, 49, 53), (50, 48, 52, 54), (55, 53, 49, 51), (60, 58, 59, 61), (50, 54, 58, 60), (58, 56, 57, 59), (54, 52, 56, 58), (56, 63, 62, 57), (52, 48, 63, 56), (48, 50, 60, 63), (63, 60, 61, 62)])
me_cube_006.polygons.foreach_set('use_smooth', [True] * 56)
_uv = me_cube_006.uv_layers.new(name='UVMap')
_uv.uv.foreach_set('vector', [0.5737, 0.5641, 0.7333, 0.5632, 0.7334, 0.6589, 0.574, 0.6585, 0.574, 0.6585, 0.7334, 0.6589, 0.7344, 0.7541, 0.5761, 0.7539, 0.5761, 0.7539, 0.7344, 0.7541, 0.7344, 0.8497, 0.5762, 0.8497, 0.5758, 0.4692, 0.7337, 0.4677, 0.7333, 0.5632, 0.5737, 0.5641, 0.1607, 0.7541, 0.2565, 0.7544, 0.2562, 0.8503, 0.1604, 0.85, 0.7344, 0.7541, 0.8301, 0.7541, 0.8301, 0.8497, 0.7344, 0.8497, 0.4145, 0.6595, 0.574, 0.6585, 0.5761, 0.7539, 0.4166, 0.7554, 0.2558, 0.6591, 0.4145, 0.6595, 0.4166, 0.7554, 0.2565, 0.7544, 0.4166, 0.7554, 0.5761, 0.7539, 0.5762, 0.8497, 0.4169, 0.8506, 0.2565, 0.7544, 0.4166, 0.7554, 0.4169, 0.8506, 0.2562, 0.8503, 0.4168, 0.4668, 0.5758, 0.4692, 0.5737, 0.5641, 0.4147, 0.5629, 0.2562, 0.4683, 0.4168, 0.4668, 0.4147, 0.5629, 0.2556, 0.5637, 0.642, 0.153, 0.9303, 0.154, 0.9302, 0.2014, 0.6417, 0.201, 0.6417, 0.201, 0.9302, 0.2014, 0.9283, 0.2963, 0.6388, 0.2959, 0.6388, 0.2959, 0.9283, 0.2963, 0.9282, 0.3442, 0.6388, 0.3431, 0.6388, 0.3431, 0.9282, 0.3442, 0.9294, 0.4397, 0.6415, 0.438, 0.01127, 0.437, 0.01035, 0.3419, 0.0579, 0.3415, 0.05882, 0.4366, 0.9759, 0.3436, 0.9771, 0.4391, 0.9294, 0.4397, 0.9282, 0.3442, 0.0579, 0.3415, 0.3486, 0.3432, 0.3508, 0.4398, 0.05882, 0.4366, 0.3486, 0.3432, 0.6388, 0.3431, 0.6415, 0.438, 0.3508, 0.4398, 0.05814, 0.2938, 0.3488, 0.2948, 0.3486, 0.3432, 0.0579, 0.3415, 0.3488, 0.2948, 0.6388, 0.2959, 0.6388, 0.3431, 0.3486, 0.3432, 0.06009, 0.1988, 0.3518, 0.1988, 0.3488, 0.2948, 0.05814, 0.2938, 0.3518, 0.1988, 0.6417, 0.201, 0.6388, 0.2959, 0.3488, 0.2948, 0.06009, 0.151, 0.352, 0.151, 0.3518, 0.1988, 0.06009, 0.1988, 0.352, 0.151, 0.642, 0.153, 0.6417, 0.201, 0.3518, 0.1988, 0.2556, 0.5637, 0.4147, 0.5629, 0.4145, 0.6595, 0.2558, 0.6591, 0.4147, 0.5629, 0.5737, 0.5641, 0.574, 0.6585, 0.4145, 0.6595, 0.642, 0.153, 0.6417, 0.201, 0.9302, 0.2014, 0.9303, 0.154, 0.6417, 0.201, 0.6388, 0.2959, 0.9283, 0.2963, 0.9302, 0.2014, 0.6388, 0.2959, 0.6388, 0.3431, 0.9282, 0.3442, 0.9283, 0.2963, 0.6388, 0.3431, 0.6415, 0.438, 0.9294, 0.4397, 0.9282, 0.3442, 0.01127, 0.437, 0.05882, 0.4366, 0.0579, 0.3415, 0.01035, 0.3419, 0.9759, 0.3436, 0.9282, 0.3442, 0.9294, 0.4397, 0.9771, 0.4391, 0.0579, 0.3415, 0.05882, 0.4366, 0.3508, 0.4398, 0.3486, 0.3432, 0.3486, 0.3432, 0.3508, 0.4398, 0.6415, 0.438, 0.6388, 0.3431, 0.05814, 0.2938, 0.0579, 0.3415, 0.3486, 0.3432, 0.3488, 0.2948, 0.3488, 0.2948, 0.3486, 0.3432, 0.6388, 0.3431, 0.6388, 0.2959, 0.06009, 0.1988, 0.05814, 0.2938, 0.3488, 0.2948, 0.3518, 0.1988, 0.3518, 0.1988, 0.3488, 0.2948, 0.6388, 0.2959, 0.6417, 0.201, 0.06009, 0.151, 0.06009, 0.1988, 0.3518, 0.1988, 0.352, 0.151, 0.352, 0.151, 0.3518, 0.1988, 0.6417, 0.201, 0.642, 0.153, 0.5737, 0.5641, 0.574, 0.6585, 0.7334, 0.6589, 0.7333, 0.5632, 0.574, 0.6585, 0.5761, 0.7539, 0.7344, 0.7541, 0.7334, 0.6589, 0.5761, 0.7539, 0.5762, 0.8497, 0.7344, 0.8497, 0.7344, 0.7541, 0.5758, 0.4692, 0.5737, 0.5641, 0.7333, 0.5632, 0.7337, 0.4677, 0.1607, 0.7541, 0.1604, 0.85, 0.2562, 0.8503, 0.2565, 0.7544, 0.7344, 0.7541, 0.7344, 0.8497, 0.8301, 0.8497, 0.8301, 0.7541, 0.4145, 0.6595, 0.4166, 0.7554, 0.5761, 0.7539, 0.574, 0.6585, 0.2558, 0.6591, 0.2565, 0.7544, 0.4166, 0.7554, 0.4145, 0.6595, 0.4166, 0.7554, 0.4169, 0.8506, 0.5762, 0.8497, 0.5761, 0.7539, 0.2565, 0.7544, 0.2562, 0.8503, 0.4169, 0.8506, 0.4166, 0.7554, 0.4168, 0.4668, 0.4147, 0.5629, 0.5737, 0.5641, 0.5758, 0.4692, 0.2562, 0.4683, 0.2556, 0.5637, 0.4147, 0.5629, 0.4168, 0.4668, 0.2556, 0.5637, 0.2558, 0.6591, 0.4145, 0.6595, 0.4147, 0.5629, 0.4147, 0.5629, 0.4145, 0.6595, 0.574, 0.6585, 0.5737, 0.5641])
me_cube_006.use_remesh_preserve_volume = False
me_cube_006.use_remesh_preserve_attributes = False
me_cube_006.use_mirror_vertex_groups = False
me_cube_006.update()
me_cube_005 = bpy.data.meshes.new('Cube.005')
me_cube_005.from_pydata([(-1.517, 2.239, 1.162), (-1.632, 2.403, 1.162), (-1.517, 2.239, -1.162), (-1.632, 2.403, -1.162), (0.122, 3.385, 1.162), (0.007343, 3.549, 1.162), (0.122, 3.385, -1.162), (0.007343, 3.549, -1.162), (0.3705, 0.9922, -0.6417), (0.0, 0.9922, -0.741), (0.0, -0.01177, -1.059), (0.0, 0.9922, -1.0), (0.5293, -0.01177, -0.9167), (0.5, 0.9922, -0.866), (0.9167, -0.01177, -0.5293), (0.866, 0.9922, -0.5), (1.059, -0.01177, 4.657e-08), (1.0, 0.9922, 0.0), (0.9167, -0.01177, 0.5293), (0.866, 0.9922, 0.5), (0.5293, -0.01177, 0.9167), (0.5, 0.9922, 0.866), (1.598e-07, -0.01177, 1.059), (1.51e-07, 0.9922, 1.0), (-0.5293, -0.01177, 0.9167), (-0.5, 0.9922, 0.866), (-0.9167, -0.01177, 0.5293), (-0.866, 0.9922, 0.5), (-1.059, -0.01177, 4.927e-07), (-1.0, 0.9922, 4.172e-07), (-0.9167, -0.01177, -0.5293), (-0.866, 0.9922, -0.5), (-0.5293, -0.01177, -0.9167), (-0.5, 0.9922, -0.866), (0.6417, 0.9922, -0.3705), (0.741, 0.9922, 0.0), (0.6417, 0.9922, 0.3705), (0.3705, 0.9922, 0.6417), (1.119e-07, 0.9922, 0.741), (-0.3705, 0.9922, 0.6417), (-0.6417, 0.9922, 0.3705), (-0.741, 0.9922, 2.98e-07), (-0.6417, 0.9922, -0.3705), (-0.3705, 0.9922, -0.6417), (0.3705, -1.008, -0.6417), (0.0, -1.008, -0.741), (0.6417, -1.008, -0.3705), (0.741, -1.008, 1.192e-07), (0.6417, -1.008, 0.3705), (0.3705, -1.008, 0.6417), (1.119e-07, -1.008, 0.741), (-0.3705, -1.008, 0.6417), (-0.6417, -1.008, 0.3705), (-0.741, -1.008, 3.576e-07), (-0.6417, -1.008, -0.3705), (-0.3705, -1.008, -0.6417), (1.525, 2.224, 1.162), (1.639, 2.387, 1.162), (1.525, 2.224, -1.162), (1.639, 2.387, -1.162), (-0.1142, 3.37, 1.162), (0.0004386, 3.534, 1.162), (-0.1142, 3.37, -1.162), (0.0004385, 3.534, -1.162), (0.0, -1.008, 0.0), (0.0, -1.008, 0.0), (0.0, -1.008, 0.0), (0.0, -1.008, 0.0), (0.0, -1.008, 0.0), (0.0, -1.008, 0.0), (0.0, -1.008, 0.0), (0.0, -1.008, 0.0), (0.0, -1.008, 0.0), (0.0, -1.008, 0.0), (0.0, -1.008, 0.0), (0.0, -1.008, 0.0), (-0.1, -0.03213, -0.8882), (-0.1, 1.806, -0.8882), (-0.1, -0.03213, -1.088), (-0.1, 1.806, -1.088), (0.1, -0.03213, -0.8882), (0.1, 1.806, -0.8882), (0.1, -0.03213, -1.088), (0.1, 1.806, -1.088), (-0.1, 1.702, -1.003), (-0.1, 1.702, 0.995), (-0.1, 1.902, -1.003), (-0.1, 1.902, 0.995), (0.1, 1.702, -1.003), (0.1, 1.702, 0.995), (0.1, 1.902, -1.003), (0.1, 1.902, 0.995), (-0.898, 2.749, -0.8882), (0.07672, 1.774, -0.8882), (-0.898, 2.749, -1.088), (0.07672, 1.774, -1.088), (-1.039, 2.607, -0.8882), (-0.0647, 1.633, -0.8882), (-1.039, 2.607, -1.088), (-0.0647, 1.633, -1.088), (0.898, 2.749, -0.8882), (-0.07672, 1.774, -0.8882), (0.898, 2.749, -1.088), (-0.07672, 1.774, -1.088), (1.039, 2.607, -0.8882), (0.0647, 1.633, -0.8882), (1.039, 2.607, -1.088), (0.0647, 1.633, -1.088), (-0.1, -0.03213, 0.8882), (-0.1, 1.806, 0.8882), (-0.1, -0.03213, 1.088), (-0.1, 1.806, 1.088), (0.1, -0.03213, 0.8882), (0.1, 1.806, 0.8882), (0.1, -0.03213, 1.088), (0.1, 1.806, 1.088), (-0.898, 2.749, 0.8882), (0.07672, 1.774, 0.8882), (-0.898, 2.749, 1.088), (0.07672, 1.774, 1.088), (-1.039, 2.607, 0.8882), (-0.0647, 1.633, 0.8882), (-1.039, 2.607, 1.088), (-0.0647, 1.633, 1.088), (0.898, 2.749, 0.8882), (-0.07672, 1.774, 0.8882), (0.898, 2.749, 1.088), (-0.07672, 1.774, 1.088), (1.039, 2.607, 0.8882), (0.0647, 1.633, 0.8882), (1.039, 2.607, 1.088), (0.0647, 1.633, 1.088)], [], [(0, 1, 3, 2), (2, 3, 7, 6), (6, 7, 5, 4), (4, 5, 1, 0), (2, 6, 4, 0), (7, 3, 1, 5), (38, 37, 49, 50), (9, 43, 55, 45), (10, 11, 13, 12), (56, 58, 59, 57), (17, 15, 34, 35), (12, 13, 15, 14), (34, 8, 44, 46), (21, 19, 36, 37), (14, 15, 17, 16), (41, 40, 52, 53), (25, 23, 38, 39), (16, 17, 19, 18), (39, 38, 50, 51), (29, 27, 40, 41), (18, 19, 21, 20), (37, 36, 48, 49), (13, 11, 9, 8), (20, 21, 23, 22), (35, 34, 46, 47), (33, 31, 42, 43), (22, 23, 25, 24), (43, 42, 54, 55), (11, 33, 43, 9), (24, 25, 27, 26), (8, 9, 45, 44), (15, 13, 8, 34), (26, 27, 29, 28), (42, 41, 53, 54), (19, 17, 35, 36), (28, 29, 31, 30), (27, 25, 39, 40), (23, 21, 37, 38), (30, 31, 33, 32), (36, 35, 47, 48), (40, 39, 51, 52), (32, 33, 11, 10), (31, 29, 41, 42), (58, 62, 63, 59), (62, 60, 61, 63), (60, 56, 57, 61), (58, 56, 60, 62), (63, 61, 57, 59), (44, 45, 65, 64), (55, 54, 74, 75), (48, 47, 67, 68), (51, 50, 70, 71), (54, 53, 73, 74), (47, 46, 66, 67), (50, 49, 69, 70), (53, 52, 72, 73), (46, 44, 64, 66), (45, 55, 75, 65), (49, 48, 68, 69), (52, 51, 71, 72), (76, 77, 79, 78), (78, 79, 83, 82), (82, 83, 81, 80), (80, 81, 77, 76), (78, 82, 80, 76), (83, 79, 77, 81), (84, 85, 87, 86), (86, 87, 91, 90), (90, 91, 89, 88), (88, 89, 85, 84), (86, 90, 88, 84), (91, 87, 85, 89), (92, 93, 95, 94), (94, 95, 99, 98), (98, 99, 97, 96), (96, 97, 93, 92), (94, 98, 96, 92), (99, 95, 93, 97), (100, 102, 103, 101), (102, 106, 107, 103), (106, 104, 105, 107), (104, 100, 101, 105), (102, 100, 104, 106), (107, 105, 101, 103), (108, 110, 111, 109), (110, 114, 115, 111), (114, 112, 113, 115), (112, 108, 109, 113), (110, 108, 112, 114), (115, 113, 109, 111), (116, 118, 119, 117), (118, 122, 123, 119), (122, 120, 121, 123), (120, 116, 117, 121), (118, 116, 120, 122), (123, 121, 117, 119), (124, 125, 127, 126), (126, 127, 131, 130), (130, 131, 129, 128), (128, 129, 125, 124), (126, 130, 128, 124), (131, 127, 125, 129)])
me_cube_005.polygons.foreach_set('use_smooth', [True] * 102)
me_cube_005.use_remesh_preserve_volume = False
me_cube_005.use_remesh_preserve_attributes = False
me_cube_005.use_mirror_vertex_groups = False
me_cube_005.update()
me_cube_004 = bpy.data.meshes.new('Cube.004')
me_cube_004.from_pydata([(-0.4945, -0.0007811, -0.3), (-0.4945, -0.0007811, 0.3), (-0.4945, 0.3963, -0.3), (-0.4945, 0.3963, 0.3), (0.4945, -0.0007811, -0.3), (0.4945, -0.0007811, 0.3), (0.4945, 0.3963, -0.3), (0.4945, 0.3963, 0.3), (-0.433, 0.3963, -0.2363), (-0.433, 0.3963, 0.2363), (0.433, 0.3963, -0.2363), (0.433, 0.3963, 0.2363), (-0.433, 0.06301, -0.2363), (-0.433, 0.06301, 0.2363), (0.433, 0.06301, -0.2363), (0.433, 0.06301, 0.2363), (-0.4945, 0.5984, 0.3), (-0.4945, 0.5984, -0.3), (-0.4945, 0.3963, 0.3), (-0.4945, 0.3963, -0.3), (0.4945, 0.5984, 0.3), (0.4945, 0.5984, -0.3), (0.4945, 0.3963, 0.3), (0.4945, 0.3963, -0.3), (-0.433, 0.3963, 0.2363), (-0.433, 0.3963, -0.2363), (0.433, 0.3963, 0.2363), (0.433, 0.3963, -0.2363), (-0.433, 0.5346, 0.2363), (-0.433, 0.5346, -0.2363), (0.433, 0.5346, 0.2363), (0.433, 0.5346, -0.2363)], [], [(0, 1, 3, 2), (7, 6, 10, 11), (6, 7, 5, 4), (4, 5, 1, 0), (2, 6, 4, 0), (7, 3, 1, 5), (11, 10, 14, 15), (6, 2, 8, 10), (3, 7, 11, 9), (2, 3, 9, 8), (12, 13, 15, 14), (10, 8, 12, 14), (9, 11, 15, 13), (8, 9, 13, 12), (16, 17, 19, 18), (23, 22, 26, 27), (22, 23, 21, 20), (20, 21, 17, 16), (18, 22, 20, 16), (23, 19, 17, 21), (27, 26, 30, 31), (22, 18, 24, 26), (19, 23, 27, 25), (18, 19, 25, 24), (28, 29, 31, 30), (26, 24, 28, 30), (25, 27, 31, 29), (24, 25, 29, 28)])
me_cube_004.polygons.foreach_set('use_smooth', [True] * 28)
_uv = me_cube_004.uv_layers.new(name='UVMap')
_uv.uv.foreach_set('vector', [0.1825, 0.1775, 0.1824, 0.3845, 0.04542, 0.3845, 0.0455, 0.1774, 0.6607, 0.3847, 0.6608, 0.1776, 0.682, 0.1996, 0.682, 0.3627, 0.6608, 0.1776, 0.6607, 0.3847, 0.5237, 0.3846, 0.5238, 0.1776, 0.5238, 0.1776, 0.5237, 0.3846, 0.1824, 0.3845, 0.1825, 0.1775, 0.1826, 0.04046, 0.5238, 0.04057, 0.5238, 0.1776, 0.1825, 0.1775, 0.5237, 0.5216, 0.1824, 0.5215, 0.1824, 0.3845, 0.5237, 0.3846, 0.553, 0.6949, 0.553, 0.858, 0.438, 0.858, 0.438, 0.6949, 0.5238, 0.04057, 0.1826, 0.04046, 0.2038, 0.01847, 0.5026, 0.01857, 0.1824, 0.5215, 0.5237, 0.5216, 0.5024, 0.5436, 0.2036, 0.5435, 0.0455, 0.1774, 0.04542, 0.3845, 0.0242, 0.3625, 0.02426, 0.1994, 0.1392, 0.858, 0.1392, 0.6949, 0.438, 0.6949, 0.438, 0.858, 0.438, 0.973, 0.1392, 0.973, 0.1392, 0.858, 0.438, 0.858, 0.1392, 0.5799, 0.438, 0.5799, 0.438, 0.6949, 0.1392, 0.6949, 0.0242, 0.858, 0.0242, 0.6949, 0.1392, 0.6949, 0.1392, 0.858, 0.6721, 0.8893, 0.8792, 0.8893, 0.8792, 0.959, 0.6721, 0.959, 0.8792, 0.4783, 0.6721, 0.4783, 0.6941, 0.457, 0.8572, 0.457, 0.6721, 0.4783, 0.8792, 0.4783, 0.8792, 0.548, 0.6721, 0.548, 0.6721, 0.548, 0.8792, 0.548, 0.8792, 0.8893, 0.6721, 0.8893, 0.6024, 0.8893, 0.6024, 0.548, 0.6721, 0.548, 0.6721, 0.8893, 0.9489, 0.548, 0.9489, 0.8893, 0.8792, 0.8893, 0.8792, 0.548, 0.7601, 0.02659, 0.9231, 0.02659, 0.9231, 0.07429, 0.7601, 0.07429, 0.6024, 0.548, 0.6024, 0.8893, 0.5804, 0.868, 0.5804, 0.5692, 0.9489, 0.8893, 0.9489, 0.548, 0.9709, 0.5692, 0.9709, 0.868, 0.6721, 0.959, 0.8792, 0.959, 0.8572, 0.9802, 0.6941, 0.9802, 0.9231, 0.3731, 0.7601, 0.3731, 0.7601, 0.07429, 0.9231, 0.07429, 0.9708, 0.07429, 0.9708, 0.3731, 0.9231, 0.3731, 0.9231, 0.07429, 0.7124, 0.3731, 0.7124, 0.07429, 0.7601, 0.07429, 0.7601, 0.3731, 0.9231, 0.4208, 0.7601, 0.4208, 0.7601, 0.3731, 0.9231, 0.3731])
me_cube_004.use_remesh_preserve_volume = False
me_cube_004.use_remesh_preserve_attributes = False
me_cube_004.use_mirror_vertex_groups = False
me_cube_004.update()
me_cube_003 = bpy.data.meshes.new('Cube.003')
me_cube_003.from_pydata([(-0.49, 0.0, -0.2916), (-0.49, 0.0, 0.2916), (-0.441, 0.52, -0.2062), (-0.441, 0.52, 0.2062), (0.49, 0.0, -0.2916), (0.49, 0.0, 0.2916), (0.441, 0.52, -0.2062), (0.441, 0.52, 0.2062), (-0.49, 0.3, -0.2916), (-0.49, 0.3, 0.2916), (0.49, 0.3, -0.2916), (0.49, 0.3, 0.2916), (-0.5, 0.0, 0.0), (-0.45, 0.6, 0.0), (0.45, 0.6, 0.0), (0.5, 0.0, 0.0), (0.5, 0.3, 0.0), (-0.5, 0.3, 0.0), (-0.49, 0.3, 0.2916), (0.49, 0.3, 0.2916), (0.49, 0.3, -0.2916), (-0.49, 0.3, -0.2916), (0.5, 0.3, 0.0), (-0.5, 0.3, 0.0), (-0.4311, 0.3, 0.2333), (0.4311, 0.3, -0.2333), (-0.4399, 0.3, 0.0), (0.4311, 0.3, 0.2333), (-0.4311, 0.3, -0.2333), (0.4399, 0.3, 0.0), (-0.4311, 0.04957, 0.2333), (0.4311, 0.04957, -0.2333), (-0.4399, 0.04957, 0.0), (0.4311, 0.04957, 0.2333), (-0.4311, 0.04957, -0.2333), (0.4399, 0.04957, 0.0), (-0.4287, 0.3, -0.2327), (0.4287, 0.3, 0.2327), (0.4374, 0.3, 0.0), (-0.4287, 0.3, 0.2327), (0.4287, 0.3, -0.2327), (-0.4374, 0.3, 0.0), (-0.3858, 0.4765, -0.1587), (0.3858, 0.4765, 0.1587), (0.3937, 0.5373, 0.0), (-0.3858, 0.4765, 0.1587), (0.3858, 0.4765, -0.1587), (-0.3937, 0.5373, 0.0), (0.0, 0.52, -0.2121), (0.0, 0.52, 0.2121), (0.0, 0.6, 0.0), (0.0, 0.3, 0.3), (0.0, 0.3, -0.3), (0.0, 0.3, 0.2394), (0.0, 0.3, -0.2394), (0.0, 0.4765, 0.1633), (0.0, 0.4765, -0.1633), (0.0, 0.5373, 0.0), (0.0, 0.0, -0.3), (0.0, 0.0, 0.3), (0.0, 0.3, 0.3), (0.0, 0.3, -0.3), (0.0, 0.0, 0.0), (0.0, 0.3, 0.24), (0.0, 0.3, -0.24), (0.0, 0.04957, 0.24), (0.0, 0.04957, -0.24), (0.0, 0.04957, 0.0)], [], [(23, 18, 3, 13), (50, 49, 7, 14), (22, 19, 5, 15), (62, 59, 1, 12), (61, 10, 4, 58), (60, 9, 1, 59), (49, 3, 18, 51), (48, 6, 20, 52), (14, 7, 11, 16), (12, 1, 9, 17), (0, 12, 17, 21), (6, 14, 16, 20), (58, 62, 12, 0), (10, 22, 15, 4), (48, 50, 14, 6), (8, 23, 13, 2), (60, 19, 27, 63), (17, 9, 24, 26), (19, 22, 29, 27), (21, 17, 26, 28), (61, 21, 28, 64), (22, 10, 25, 29), (27, 29, 35, 33), (28, 26, 32, 34), (63, 27, 33, 65), (29, 25, 31, 35), (26, 24, 30, 32), (64, 28, 34, 66), (66, 34, 32, 67), (65, 67, 32, 30), (20, 16, 38, 40), (52, 20, 40, 54), (51, 18, 39, 53), (23, 8, 36, 41), (16, 11, 37, 38), (18, 23, 41, 39), (38, 37, 43, 44), (54, 40, 46, 56), (53, 39, 45, 55), (40, 38, 44, 46), (41, 36, 42, 47), (39, 41, 47, 45), (57, 55, 45, 47), (56, 57, 47, 42), (46, 44, 57, 56), (44, 43, 55, 57), (37, 53, 55, 43), (36, 54, 56, 42), (11, 51, 53, 37), (8, 52, 54, 36), (2, 13, 50, 48), (2, 48, 52, 8), (7, 49, 51, 11), (13, 3, 49, 50), (33, 35, 67, 65), (31, 66, 67, 35), (25, 64, 66, 31), (24, 63, 65, 30), (10, 61, 64, 25), (9, 60, 63, 24), (4, 15, 62, 58), (19, 60, 59, 5), (21, 61, 58, 0), (15, 5, 59, 62)])
me_cube_003.polygons.foreach_set('use_smooth', [True] * 64)
_uv = me_cube_003.uv_layers.new(name='UVMap')
_uv.uv.foreach_set('vector', [0.06071, 0.7177, 0.06262, 0.6071, 0.1498, 0.6426, 0.1616, 0.7181, 0.3071, 0.7187, 0.3074, 0.6398, 0.4649, 0.6437, 0.4525, 0.7192, 0.6245, 0.266, 0.6254, 0.3707, 0.5168, 0.3702, 0.5187, 0.2664, 0.3423, 0.266, 0.3421, 0.372, 0.1673, 0.3699, 0.1658, 0.2655, 0.3422, 0.05364, 0.5179, 0.05367, 0.5172, 0.162, 0.3425, 0.1599, 0.3423, 0.4783, 0.1667, 0.4782, 0.1673, 0.3699, 0.3421, 0.372, 0.3074, 0.6398, 0.1498, 0.6426, 0.1318, 0.5567, 0.3077, 0.5559, 0.3068, 0.7975, 0.4644, 0.7948, 0.4824, 0.8806, 0.3065, 0.8814, 0.4525, 0.7192, 0.4649, 0.6437, 0.5523, 0.609, 0.5534, 0.7196, 0.1658, 0.2655, 0.1673, 0.3699, 0.05888, 0.37, 0.06005, 0.266, 0.1677, 0.1617, 0.1658, 0.2655, 0.06005, 0.266, 0.05914, 0.1613, 0.4644, 0.7948, 0.4525, 0.7192, 0.5534, 0.7196, 0.5515, 0.8302, 0.3425, 0.1599, 0.3423, 0.266, 0.1658, 0.2655, 0.1677, 0.1617, 0.6257, 0.1619, 0.6245, 0.266, 0.5187, 0.2664, 0.5172, 0.162, 0.3068, 0.7975, 0.3071, 0.7187, 0.4525, 0.7192, 0.4644, 0.7948, 0.06179, 0.8284, 0.06071, 0.7177, 0.1616, 0.7181, 0.1492, 0.7936, 0.3423, 0.4783, 0.5173, 0.4784, 0.4965, 0.4997, 0.3423, 0.4997, 0.06005, 0.266, 0.05888, 0.37, 0.03717, 0.3495, 0.03866, 0.2659, 0.6254, 0.3707, 0.6245, 0.266, 0.6459, 0.266, 0.6473, 0.35, 0.05914, 0.1613, 0.06005, 0.266, 0.03866, 0.2659, 0.03723, 0.1819, 0.3422, 0.05364, 0.1673, 0.05354, 0.1881, 0.03224, 0.3422, 0.03221, 0.6245, 0.266, 0.6257, 0.1619, 0.6474, 0.1824, 0.6459, 0.266, 0.7032, 0.4879, 0.787, 0.4877, 0.7865, 0.5768, 0.7035, 0.5777, 0.8666, 0.9765, 0.7828, 0.9767, 0.7833, 0.8876, 0.8664, 0.8867, 0.6106, 0.7306, 0.6134, 0.5758, 0.7035, 0.5777, 0.6999, 0.7313, 0.787, 0.4877, 0.8714, 0.4889, 0.8696, 0.5795, 0.7865, 0.5768, 0.7828, 0.9767, 0.6984, 0.9754, 0.7002, 0.8849, 0.7833, 0.8876, 0.9592, 0.7338, 0.9564, 0.8885, 0.8664, 0.8867, 0.87, 0.733, 0.87, 0.733, 0.8664, 0.8867, 0.7833, 0.8876, 0.7849, 0.7322, 0.6999, 0.7313, 0.7849, 0.7322, 0.7833, 0.8876, 0.7002, 0.8849, 0.5515, 0.8302, 0.5534, 0.7196, 0.577, 0.7197, 0.5763, 0.8087, 0.3065, 0.8814, 0.4824, 0.8806, 0.4606, 0.9024, 0.3064, 0.9031, 0.3077, 0.5559, 0.1318, 0.5567, 0.1535, 0.5349, 0.3078, 0.5342, 0.06071, 0.7177, 0.06179, 0.8284, 0.03717, 0.8067, 0.03717, 0.7176, 0.5534, 0.7196, 0.5523, 0.609, 0.577, 0.6307, 0.577, 0.7197, 0.06262, 0.6071, 0.06071, 0.7177, 0.03717, 0.7176, 0.03784, 0.6286, 0.8119, 0.03231, 0.9019, 0.03928, 0.8685, 0.1076, 0.8102, 0.1152, 0.6775, 0.2413, 0.684, 0.08719, 0.7522, 0.1051, 0.7463, 0.2428, 0.9375, 0.2468, 0.9309, 0.4009, 0.8627, 0.383, 0.8687, 0.2453, 0.7218, 0.03548, 0.8119, 0.03231, 0.8102, 0.1152, 0.7522, 0.1051, 0.803, 0.4558, 0.713, 0.4488, 0.7464, 0.3806, 0.8047, 0.3729, 0.8932, 0.4526, 0.803, 0.4558, 0.8047, 0.3729, 0.8627, 0.383, 0.8075, 0.2441, 0.8687, 0.2453, 0.8627, 0.383, 0.8047, 0.3729, 0.7463, 0.2428, 0.8075, 0.2441, 0.8047, 0.3729, 0.7464, 0.3806, 0.7522, 0.1051, 0.8102, 0.1152, 0.8075, 0.2441, 0.7463, 0.2428, 0.8102, 0.1152, 0.8685, 0.1076, 0.8687, 0.2453, 0.8075, 0.2441, 0.9375, 0.09254, 0.9375, 0.2468, 0.8687, 0.2453, 0.8685, 0.1076, 0.6775, 0.3956, 0.6775, 0.2413, 0.7463, 0.2428, 0.7464, 0.3806, 0.4836, 0.558, 0.3077, 0.5559, 0.3078, 0.5342, 0.462, 0.536, 0.1306, 0.8793, 0.3065, 0.8814, 0.3064, 0.9031, 0.1521, 0.9013, 0.1492, 0.7936, 0.1616, 0.7181, 0.3071, 0.7187, 0.3068, 0.7975, 0.1492, 0.7936, 0.3068, 0.7975, 0.3065, 0.8814, 0.1306, 0.8793, 0.4649, 0.6437, 0.3074, 0.6398, 0.3077, 0.5559, 0.4836, 0.558, 0.1616, 0.7181, 0.1498, 0.6426, 0.3074, 0.6398, 0.3071, 0.7187, 0.7035, 0.5777, 0.7865, 0.5768, 0.7849, 0.7322, 0.6999, 0.7313, 0.8696, 0.5795, 0.87, 0.733, 0.7849, 0.7322, 0.7865, 0.5768, 0.9592, 0.5795, 0.9592, 0.7338, 0.87, 0.733, 0.8696, 0.5795, 0.6106, 0.8849, 0.6106, 0.7306, 0.6999, 0.7313, 0.7002, 0.8849, 0.5179, 0.05367, 0.3422, 0.05364, 0.3422, 0.03221, 0.497, 0.03227, 0.1667, 0.4782, 0.3423, 0.4783, 0.3423, 0.4997, 0.1876, 0.4996, 0.5172, 0.162, 0.5187, 0.2664, 0.3423, 0.266, 0.3425, 0.1599, 0.5173, 0.4784, 0.3423, 0.4783, 0.3421, 0.372, 0.5168, 0.3702, 0.1673, 0.05354, 0.3422, 0.05364, 0.3425, 0.1599, 0.1677, 0.1617, 0.5187, 0.2664, 0.5168, 0.3702, 0.3421, 0.372, 0.3423, 0.266])
me_cube_003.use_remesh_preserve_volume = False
me_cube_003.use_remesh_preserve_attributes = False
me_cube_003.use_mirror_vertex_groups = False
me_cube_003.update()
me_cylinder = bpy.data.meshes.new('Cylinder')
me_cylinder.from_pydata([(0.0, 0.0, -0.2969), (0.0, 0.9881, -0.2969), (0.1485, 0.0, -0.2571), (0.1485, 0.9881, -0.2571), (0.2571, 0.0, -0.1485), (0.2571, 0.9881, -0.1485), (0.2969, 1.463e-15, 1.298e-08), (0.2969, 0.9881, 0.0), (0.2571, 0.0, 0.1485), (0.2571, 0.9881, 0.1485), (0.1485, 0.0, 0.2571), (0.1485, 0.9881, 0.2571), (4.483e-08, 0.0, 0.2969), (4.483e-08, 0.9881, 0.2969), (-0.1485, 0.0, 0.2571), (-0.1485, 0.9881, 0.2571), (-0.2571, 0.0, 0.1485), (-0.2571, 0.9881, 0.1485), (-0.2969, 0.0, 1.38e-07), (-0.2969, 0.9881, 1.18e-07), (-0.2571, 0.0, -0.1485), (-0.2571, 0.9881, -0.1485), (-0.1485, 0.0, -0.2571), (-0.1485, 0.9881, -0.2571), (0.0, 0.4941, -0.4119), (0.2059, 0.4941, -0.3567), (0.3567, 0.4941, -0.2059), (0.4119, 0.4941, 2.054e-08), (0.3567, 0.4941, 0.2059), (0.2059, 0.4941, 0.3567), (6.219e-08, 0.4941, 0.4119), (-0.2059, 0.4941, 0.3567), (-0.3567, 0.4941, 0.2059), (-0.4119, 0.4941, 1.891e-07), (-0.3567, 0.4941, -0.2059), (-0.2059, 0.4941, -0.3567), (0.0, 0.7719, -0.3814), (0.1907, 0.7719, -0.3303), (0.3303, 0.7719, -0.1907), (0.3814, 0.7719, 1.332e-08), (0.3303, 0.7719, 0.1907), (0.1907, 0.7719, 0.3303), (5.759e-08, 0.7719, 0.3814), (-0.1907, 0.7719, 0.3303), (-0.3303, 0.7719, 0.1907), (-0.3814, 0.7719, 1.675e-07), (-0.3303, 0.7719, -0.1907), (-0.1907, 0.7719, -0.3303), (0.1907, 0.2162, -0.3303), (0.3303, 0.2162, -0.1907), (0.3814, 0.2162, 2.03e-08), (0.3303, 0.2162, 0.1907), (0.1907, 0.2162, 0.3303), (5.759e-08, 0.2162, 0.3814), (-0.1907, 0.2162, 0.3303), (-0.3303, 0.2162, 0.1907), (-0.3814, 0.2162, 1.783e-07), (-0.3303, 0.2162, -0.1907), (-0.1907, 0.2162, -0.3303), (0.0, 0.2162, -0.3814), (0.0, 0.9881, -2.98e-08), (0.0, 7.314e-16, 0.0)], [], [(36, 1, 3, 37), (37, 3, 5, 38), (38, 5, 7, 39), (39, 7, 9, 40), (40, 9, 11, 41), (41, 11, 13, 42), (42, 13, 15, 43), (43, 15, 17, 44), (44, 17, 19, 45), (45, 19, 21, 46), (13, 11, 60), (46, 21, 23, 47), (47, 23, 1, 36), (15, 13, 60), (58, 35, 24, 59), (57, 34, 35, 58), (56, 33, 34, 57), (55, 32, 33, 56), (54, 31, 32, 55), (53, 30, 31, 54), (52, 29, 30, 53), (51, 28, 29, 52), (50, 27, 28, 51), (49, 26, 27, 50), (48, 25, 26, 49), (59, 24, 25, 48), (35, 47, 36, 24), (34, 46, 47, 35), (33, 45, 46, 34), (32, 44, 45, 33), (31, 43, 44, 32), (30, 42, 43, 31), (29, 41, 42, 30), (28, 40, 41, 29), (27, 39, 40, 28), (26, 38, 39, 27), (25, 37, 38, 26), (24, 36, 37, 25), (0, 59, 48, 2), (2, 48, 49, 4), (4, 49, 50, 6), (6, 50, 51, 8), (8, 51, 52, 10), (10, 52, 53, 12), (12, 53, 54, 14), (14, 54, 55, 16), (16, 55, 56, 18), (18, 56, 57, 20), (20, 57, 58, 22), (22, 58, 59, 0), (11, 9, 60), (9, 7, 60), (1, 23, 60), (3, 1, 60), (7, 5, 60), (23, 21, 60), (5, 3, 60), (21, 19, 60), (19, 17, 60), (17, 15, 60), (6, 8, 61), (22, 0, 61), (0, 2, 61), (4, 6, 61), (20, 22, 61), (2, 4, 61), (18, 20, 61), (16, 18, 61), (14, 16, 61), (12, 14, 61), (10, 12, 61), (8, 10, 61)])
me_cylinder.polygons.foreach_set('use_smooth', [True] * 72)
_uv = me_cylinder.uv_layers.new(name='UVMap')
_uv.uv.foreach_set('vector', [0.05441, 0.1373, 0.08518, 0.02586, 0.1598, 0.04092, 0.1388, 0.1473, 0.1388, 0.1473, 0.1598, 0.04092, 0.2338, 0.04882, 0.2229, 0.1521, 0.2229, 0.1521, 0.2338, 0.04882, 0.3066, 0.05174, 0.3062, 0.1539, 0.3062, 0.1539, 0.3066, 0.05174, 0.3781, 0.04999, 0.3889, 0.1522, 0.3889, 0.1522, 0.3781, 0.04999, 0.4481, 0.04235, 0.4708, 0.1447, 0.4708, 0.1447, 0.4481, 0.04235, 0.5155, 0.02586, 0.5499, 0.1248, 0.0505, 0.6236, 0.08128, 0.5122, 0.1559, 0.5273, 0.1348, 0.6336, 0.1348, 0.6336, 0.1559, 0.5273, 0.2299, 0.5352, 0.219, 0.6384, 0.219, 0.6384, 0.2299, 0.5352, 0.3027, 0.5381, 0.3023, 0.6402, 0.3023, 0.6402, 0.3027, 0.5381, 0.3742, 0.5363, 0.385, 0.6386, 0.7427, 0.4639, 0.6769, 0.4639, 0.7098, 0.3412, 0.385, 0.6386, 0.3742, 0.5363, 0.4442, 0.5287, 0.4669, 0.6311, 0.4669, 0.6311, 0.4442, 0.5287, 0.5116, 0.5122, 0.5459, 0.6111, 0.7996, 0.431, 0.7427, 0.4639, 0.7098, 0.3412, 0.4745, 0.8611, 0.48, 0.7452, 0.5665, 0.738, 0.5589, 0.8711, 0.3904, 0.8563, 0.3922, 0.7472, 0.48, 0.7452, 0.4745, 0.8611, 0.307, 0.8545, 0.3047, 0.7474, 0.3922, 0.7472, 0.3904, 0.8563, 0.2243, 0.8561, 0.2171, 0.7475, 0.3047, 0.7474, 0.307, 0.8545, 0.1425, 0.8636, 0.1294, 0.7496, 0.2171, 0.7475, 0.2243, 0.8561, 0.06343, 0.8836, 0.04287, 0.7567, 0.1294, 0.7496, 0.1425, 0.8636, 0.4784, 0.3748, 0.4839, 0.2588, 0.5704, 0.2517, 0.5628, 0.3847, 0.3943, 0.37, 0.3962, 0.2609, 0.4839, 0.2588, 0.4784, 0.3748, 0.311, 0.3682, 0.3086, 0.261, 0.3962, 0.2609, 0.3943, 0.37, 0.2283, 0.3698, 0.221, 0.2612, 0.3086, 0.261, 0.311, 0.3682, 0.1464, 0.3773, 0.1333, 0.2632, 0.221, 0.2612, 0.2283, 0.3698, 0.06734, 0.3973, 0.04678, 0.2703, 0.1333, 0.2632, 0.1464, 0.3773, 0.48, 0.7452, 0.4669, 0.6311, 0.5459, 0.6111, 0.5665, 0.738, 0.3922, 0.7472, 0.385, 0.6386, 0.4669, 0.6311, 0.48, 0.7452, 0.3047, 0.7474, 0.3023, 0.6402, 0.385, 0.6386, 0.3922, 0.7472, 0.2171, 0.7475, 0.219, 0.6384, 0.3023, 0.6402, 0.3047, 0.7474, 0.1294, 0.7496, 0.1348, 0.6336, 0.219, 0.6384, 0.2171, 0.7475, 0.04287, 0.7567, 0.0505, 0.6236, 0.1348, 0.6336, 0.1294, 0.7496, 0.4839, 0.2588, 0.4708, 0.1447, 0.5499, 0.1248, 0.5704, 0.2517, 0.3962, 0.2609, 0.3889, 0.1522, 0.4708, 0.1447, 0.4839, 0.2588, 0.3086, 0.261, 0.3062, 0.1539, 0.3889, 0.1522, 0.3962, 0.2609, 0.221, 0.2612, 0.2229, 0.1521, 0.3062, 0.1539, 0.3086, 0.261, 0.1333, 0.2632, 0.1388, 0.1473, 0.2229, 0.1521, 0.221, 0.2612, 0.04678, 0.2703, 0.05441, 0.1373, 0.1388, 0.1473, 0.1333, 0.2632, 0.1017, 0.4962, 0.06734, 0.3973, 0.1464, 0.3773, 0.1691, 0.4797, 0.1691, 0.4797, 0.1464, 0.3773, 0.2283, 0.3698, 0.2391, 0.4721, 0.2391, 0.4721, 0.2283, 0.3698, 0.311, 0.3682, 0.3106, 0.4703, 0.3106, 0.4703, 0.311, 0.3682, 0.3943, 0.37, 0.3833, 0.4732, 0.3833, 0.4732, 0.3943, 0.37, 0.4784, 0.3748, 0.4573, 0.4811, 0.4573, 0.4811, 0.4784, 0.3748, 0.5628, 0.3847, 0.532, 0.4962, 0.09781, 0.9825, 0.06343, 0.8836, 0.1425, 0.8636, 0.1652, 0.966, 0.1652, 0.966, 0.1425, 0.8636, 0.2243, 0.8561, 0.2352, 0.9584, 0.2352, 0.9584, 0.2243, 0.8561, 0.307, 0.8545, 0.3067, 0.9566, 0.3067, 0.9566, 0.307, 0.8545, 0.3904, 0.8563, 0.3794, 0.9596, 0.3794, 0.9596, 0.3904, 0.8563, 0.4745, 0.8611, 0.4534, 0.9675, 0.4534, 0.9675, 0.4745, 0.8611, 0.5589, 0.8711, 0.5281, 0.9825, 0.6769, 0.4639, 0.62, 0.431, 0.7098, 0.3412, 0.62, 0.431, 0.5871, 0.3741, 0.7098, 0.3412, 0.6769, 0.2185, 0.7427, 0.2185, 0.7098, 0.3412, 0.62, 0.2514, 0.6769, 0.2185, 0.7098, 0.3412, 0.5871, 0.3741, 0.5871, 0.3083, 0.7098, 0.3412, 0.7427, 0.2185, 0.7996, 0.2514, 0.7098, 0.3412, 0.5871, 0.3083, 0.62, 0.2514, 0.7098, 0.3412, 0.7996, 0.2514, 0.8325, 0.3083, 0.7098, 0.3412, 0.8325, 0.3083, 0.8325, 0.3741, 0.7098, 0.3412, 0.8325, 0.3741, 0.7996, 0.431, 0.7098, 0.3412, 0.8263, 0.6286, 0.8263, 0.6944, 0.7036, 0.6615, 0.6138, 0.5717, 0.6707, 0.5388, 0.7036, 0.6615, 0.6707, 0.5388, 0.7364, 0.5388, 0.7036, 0.6615, 0.7934, 0.5717, 0.8263, 0.6286, 0.7036, 0.6615, 0.5809, 0.6286, 0.6138, 0.5717, 0.7036, 0.6615, 0.7364, 0.5388, 0.7934, 0.5717, 0.7036, 0.6615, 0.5809, 0.6944, 0.5809, 0.6286, 0.7036, 0.6615, 0.6138, 0.7513, 0.5809, 0.6944, 0.7036, 0.6615, 0.6707, 0.7842, 0.6138, 0.7513, 0.7036, 0.6615, 0.7364, 0.7842, 0.6707, 0.7842, 0.7036, 0.6615, 0.7934, 0.7513, 0.7364, 0.7842, 0.7036, 0.6615, 0.8263, 0.6944, 0.7934, 0.7513, 0.7036, 0.6615])
me_cylinder.use_remesh_preserve_volume = False
me_cylinder.use_remesh_preserve_attributes = False
me_cylinder.use_mirror_vertex_groups = False
me_cylinder.update()
me_cube_002 = bpy.data.meshes.new('Cube.002')
me_cube_002.from_pydata([(-0.2111, 0.0009494, 0.2111), (-0.1954, 0.6268, 0.1954), (-0.2111, 0.0009494, -0.2111), (-0.1954, 0.6268, -0.1954), (0.2111, 0.0009494, 0.2111), (0.1954, 0.6268, 0.1954), (0.2111, 0.0009494, -0.2111), (0.1954, 0.6268, -0.1954), (-0.2986, 0.0009494, 0.0), (-0.279, 0.2746, 0.279), (-0.2764, 0.6268, -4.56e-08), (-0.279, 0.2746, -0.279), (0.0, 0.0009494, -0.2986), (0.0, 0.6268, -0.2764), (0.279, 0.2746, -0.279), (0.2986, 0.0009494, 0.0), (0.2764, 0.6268, -4.56e-08), (0.279, 0.2746, 0.279), (0.0, 0.0009494, 0.2986), (0.0, 0.6268, 0.2764), (-0.2685, 0.1255, -0.2685), (0.2685, 0.1255, -0.2685), (0.0, 0.2746, 0.3946), (0.3946, 0.2746, -2.28e-08), (0.0, 0.2746, -0.3946), (-0.3946, 0.2746, -2.28e-08), (0.2685, 0.1255, 0.2685), (-0.2685, 0.1255, 0.2685), (0.0, 0.1255, 0.3798), (0.3798, 0.1255, 0.0), (0.0, 0.1255, -0.3798), (-0.3798, 0.1255, 0.0), (-0.2577, 0.4361, 0.2577), (-0.2577, 0.4361, -0.2577), (0.2577, 0.4361, -0.2577), (0.2577, 0.4361, 0.2577), (0.0, 0.4361, 0.3645), (0.3645, 0.4361, 0.0), (0.0, 0.4361, -0.3645), (-0.3645, 0.4361, 0.0), (0.0, 0.0009494, 0.0), (0.0, 0.0009494, 0.0), (0.0, 0.0009494, 0.0), (0.0, 0.0009494, 0.0), (0.0, 0.0009494, 0.0), (0.0, 0.0009494, 0.0), (0.0, 0.0009494, 0.0), (0.0, 0.0009494, 0.0), (-0.2387, 0.6707, 0.2387), (-0.2387, 0.6707, -0.2387), (0.2387, 0.6707, 0.2387), (0.2387, 0.6707, -0.2387), (-0.3376, 0.6707, -4.56e-08), (0.0, 0.6707, -0.3376), (0.3376, 0.6707, -4.56e-08), (0.0, 0.6707, 0.3376), (-0.2122, 0.7381, 0.2122), (-0.2122, 0.7381, -0.2122), (0.2122, 0.7381, 0.2122), (0.2122, 0.7381, -0.2122), (-0.3001, 0.7381, -4.56e-08), (0.0, 0.7381, -0.3001), (0.3001, 0.7381, -4.56e-08), (0.0, 0.7381, 0.3001), (-0.1643, 0.7176, 0.1643), (-0.1643, 0.7176, -0.1643), (0.1643, 0.7176, 0.1643), (0.1643, 0.7176, -0.1643), (-0.2324, 0.7176, -4.56e-08), (0.0, 0.7176, -0.2324), (0.2324, 0.7176, -4.56e-08), (0.0, 0.7176, 0.2324), (-0.1855, 0.8113, 0.1855), (-0.1855, 0.8113, -0.1855), (0.1855, 0.8113, 0.1855), (0.1855, 0.8113, -0.1855), (-0.2623, 0.8113, 0.0), (0.0, 0.8113, -0.2623), (0.2623, 0.8113, 0.0), (0.0, 0.8113, 0.2623), (0.0, 0.7821, 0.0), (0.0, 0.7821, 0.0), (0.0, 0.7821, 0.0), (0.0, 0.7821, 0.0), (0.0, 0.7821, 0.0), (0.0, 0.7821, 0.0), (0.0, 0.7821, 0.0), (0.0, 0.7821, 0.0)], [], [(39, 10, 3, 33), (38, 13, 7, 34), (37, 16, 5, 35), (36, 19, 1, 32), (18, 28, 27, 0), (12, 30, 21, 6), (2, 20, 30, 12), (8, 31, 20, 2), (0, 27, 31, 8), (4, 26, 28, 18), (15, 29, 26, 4), (6, 21, 29, 15), (28, 22, 9, 27), (26, 17, 22, 28), (35, 5, 19, 36), (29, 23, 17, 26), (21, 14, 23, 29), (34, 7, 16, 37), (30, 24, 14, 21), (20, 11, 24, 30), (33, 3, 13, 38), (31, 25, 11, 20), (27, 9, 25, 31), (32, 1, 10, 39), (9, 32, 39, 25), (11, 33, 38, 24), (14, 34, 37, 23), (17, 35, 36, 22), (22, 36, 32, 9), (23, 37, 35, 17), (24, 38, 34, 14), (25, 39, 33, 11), (6, 15, 46, 43), (12, 6, 43, 45), (8, 2, 41, 44), (4, 18, 47, 42), (15, 4, 42, 46), (2, 12, 45, 41), (18, 0, 40, 47), (0, 8, 44, 40), (16, 7, 51, 54), (7, 13, 53, 51), (10, 1, 48, 52), (19, 5, 50, 55), (5, 16, 54, 50), (13, 3, 49, 53), (3, 10, 52, 49), (1, 19, 55, 48), (55, 50, 58, 63), (53, 49, 57, 61), (48, 55, 63, 56), (51, 53, 61, 59), (54, 51, 59, 62), (52, 48, 56, 60), (50, 54, 62, 58), (49, 52, 60, 57), (60, 56, 64, 68), (58, 62, 70, 66), (57, 60, 68, 65), (63, 58, 66, 71), (61, 57, 65, 69), (56, 63, 71, 64), (59, 61, 69, 67), (62, 59, 67, 70), (70, 67, 75, 78), (68, 64, 72, 76), (66, 70, 78, 74), (65, 68, 76, 73), (71, 66, 74, 79), (69, 65, 73, 77), (64, 71, 79, 72), (67, 69, 77, 75), (77, 73, 81, 85), (72, 79, 87, 80), (75, 77, 85, 83), (78, 75, 83, 86), (76, 72, 80, 84), (74, 78, 86, 82), (73, 76, 84, 81), (79, 74, 82, 87)])
me_cube_002.polygons.foreach_set('use_smooth', [True] * 80)
_uv = me_cube_002.uv_layers.new(name='UVMap')
_uv.uv.foreach_set('vector', [0.4734, 0.728, 0.463, 0.8322, 0.3538, 0.8202, 0.3532, 0.7234, 0.235, 0.7259, 0.2472, 0.8229, 0.1373, 0.8346, 0.1069, 0.7403, 0.4729, 0.2528, 0.4626, 0.3569, 0.3535, 0.345, 0.3528, 0.2483, 0.2345, 0.2509, 0.2468, 0.3478, 0.137, 0.3597, 0.1065, 0.2653, 0.2408, 0.04538, 0.2359, 0.1167, 0.09638, 0.1053, 0.1212, 0.028, 0.2414, 0.5204, 0.2365, 0.5918, 0.09698, 0.5802, 0.1219, 0.5029, 0.3571, 0.5262, 0.3571, 0.5943, 0.2365, 0.5918, 0.2414, 0.5204, 0.4707, 0.5254, 0.4766, 0.5923, 0.3571, 0.5943, 0.3571, 0.5262, 0.5832, 0.5072, 0.6101, 0.5762, 0.4766, 0.5923, 0.4707, 0.5254, 0.3565, 0.05107, 0.3565, 0.1192, 0.2359, 0.1167, 0.2408, 0.04538, 0.47, 0.05009, 0.476, 0.117, 0.3565, 0.1192, 0.3565, 0.05107, 0.5825, 0.03176, 0.6095, 0.1008, 0.476, 0.117, 0.47, 0.05009, 0.2359, 0.1167, 0.233, 0.1807, 0.09316, 0.1833, 0.09638, 0.1053, 0.3565, 0.1192, 0.3546, 0.1806, 0.233, 0.1807, 0.2359, 0.1167, 0.3528, 0.2483, 0.3535, 0.345, 0.2468, 0.3478, 0.2345, 0.2509, 0.476, 0.117, 0.4767, 0.1811, 0.3546, 0.1806, 0.3565, 0.1192, 0.6095, 0.1008, 0.6198, 0.1788, 0.4767, 0.1811, 0.476, 0.117, 0.6126, 0.2671, 0.5776, 0.3817, 0.4626, 0.3569, 0.4729, 0.2528, 0.2365, 0.5918, 0.2335, 0.6557, 0.09368, 0.6582, 0.09698, 0.5802, 0.3571, 0.5943, 0.3551, 0.6557, 0.2335, 0.6557, 0.2365, 0.5918, 0.3532, 0.7234, 0.3538, 0.8202, 0.2472, 0.8229, 0.235, 0.7259, 0.4766, 0.5923, 0.4772, 0.6564, 0.3551, 0.6557, 0.3571, 0.5943, 0.6101, 0.5762, 0.6203, 0.6542, 0.4772, 0.6564, 0.4766, 0.5923, 0.613, 0.7425, 0.5779, 0.8571, 0.463, 0.8322, 0.4734, 0.728, 0.6203, 0.6542, 0.613, 0.7425, 0.4734, 0.728, 0.4772, 0.6564, 0.3551, 0.6557, 0.3532, 0.7234, 0.235, 0.7259, 0.2335, 0.6557, 0.6198, 0.1788, 0.6126, 0.2671, 0.4729, 0.2528, 0.4767, 0.1811, 0.3546, 0.1806, 0.3528, 0.2483, 0.2345, 0.2509, 0.233, 0.1807, 0.233, 0.1807, 0.2345, 0.2509, 0.1065, 0.2653, 0.09316, 0.1833, 0.4767, 0.1811, 0.4729, 0.2528, 0.3528, 0.2483, 0.3546, 0.1806, 0.2335, 0.6557, 0.235, 0.7259, 0.1069, 0.7403, 0.09368, 0.6582, 0.4772, 0.6564, 0.4734, 0.728, 0.3532, 0.7234, 0.3551, 0.6557, 0.8339, 0.02555, 0.9098, 0.1015, 0.7802, 0.1551, 0.7802, 0.1551, 0.7265, 0.02554, 0.8339, 0.02555, 0.7802, 0.1551, 0.7802, 0.1551, 0.6506, 0.2088, 0.6506, 0.1015, 0.7802, 0.1551, 0.7802, 0.1551, 0.9098, 0.2088, 0.8339, 0.2847, 0.7802, 0.1551, 0.7802, 0.1551, 0.9098, 0.1015, 0.9098, 0.2088, 0.7802, 0.1551, 0.7802, 0.1551, 0.6506, 0.1015, 0.7265, 0.02554, 0.7802, 0.1551, 0.7802, 0.1551, 0.8339, 0.2847, 0.7265, 0.2847, 0.7802, 0.1551, 0.7802, 0.1551, 0.7265, 0.2847, 0.6506, 0.2088, 0.7802, 0.1551, 0.7802, 0.1551, 0.4626, 0.3569, 0.5776, 0.3817, 0.5794, 0.4292, 0.4547, 0.3938, 0.1373, 0.8346, 0.2472, 0.8229, 0.2486, 0.8544, 0.129, 0.8687, 0.463, 0.8322, 0.5779, 0.8571, 0.5797, 0.9046, 0.455, 0.8691, 0.2468, 0.3478, 0.3535, 0.345, 0.3511, 0.3788, 0.2483, 0.3793, 0.3535, 0.345, 0.4626, 0.3569, 0.4547, 0.3938, 0.3511, 0.3788, 0.2472, 0.8229, 0.3538, 0.8202, 0.3515, 0.8539, 0.2486, 0.8544, 0.3538, 0.8202, 0.463, 0.8322, 0.455, 0.8691, 0.3515, 0.8539, 0.137, 0.3597, 0.2468, 0.3478, 0.2483, 0.3793, 0.1286, 0.3937, 0.2483, 0.3793, 0.3511, 0.3788, 0.3502, 0.4128, 0.2524, 0.4139, 0.2486, 0.8544, 0.3515, 0.8539, 0.3505, 0.8879, 0.2526, 0.889, 0.1286, 0.3937, 0.2483, 0.3793, 0.2524, 0.4139, 0.142, 0.4372, 0.129, 0.8687, 0.2486, 0.8544, 0.2526, 0.889, 0.1422, 0.9121, 0.4547, 0.3938, 0.5794, 0.4292, 0.5564, 0.468, 0.4482, 0.427, 0.455, 0.8691, 0.5797, 0.9046, 0.5566, 0.9434, 0.4485, 0.9022, 0.3511, 0.3788, 0.4547, 0.3938, 0.4482, 0.427, 0.3502, 0.4128, 0.3515, 0.8539, 0.455, 0.8691, 0.4485, 0.9022, 0.3505, 0.8879, 0.4485, 0.9022, 0.5566, 0.9434, 0.5295, 0.9714, 0.439, 0.9338, 0.3502, 0.4128, 0.4482, 0.427, 0.4387, 0.4585, 0.3469, 0.4454, 0.3505, 0.8879, 0.4485, 0.9022, 0.439, 0.9338, 0.3472, 0.9205, 0.2524, 0.4139, 0.3502, 0.4128, 0.3469, 0.4454, 0.2553, 0.4474, 0.2526, 0.889, 0.3505, 0.8879, 0.3472, 0.9205, 0.2555, 0.9224, 0.142, 0.4372, 0.2524, 0.4139, 0.2553, 0.4474, 0.1635, 0.4701, 0.1422, 0.9121, 0.2526, 0.889, 0.2555, 0.9224, 0.1638, 0.9451, 0.4482, 0.427, 0.5564, 0.468, 0.5293, 0.4961, 0.4387, 0.4585, 0.6791, 0.6696, 0.6639, 0.5875, 0.708, 0.5738, 0.7252, 0.6665, 0.7598, 0.6747, 0.7401, 0.5935, 0.7835, 0.5775, 0.8056, 0.6691, 0.675, 0.7531, 0.6791, 0.6696, 0.7252, 0.6665, 0.7205, 0.7607, 0.7602, 0.7582, 0.7598, 0.6747, 0.8056, 0.6691, 0.8061, 0.7634, 0.6517, 0.8333, 0.675, 0.7531, 0.7205, 0.7607, 0.6943, 0.8512, 0.7413, 0.8396, 0.7602, 0.7582, 0.8061, 0.7634, 0.7848, 0.8552, 0.6105, 0.906, 0.6517, 0.8333, 0.6943, 0.8512, 0.6478, 0.9333, 0.7041, 0.9144, 0.7413, 0.8396, 0.7848, 0.8552, 0.7428, 0.9397, 0.8117, 0.326, 0.8784, 0.3928, 0.7641, 0.44, 0.7642, 0.4401, 0.8117, 0.554, 0.7173, 0.554, 0.7647, 0.4399, 0.7645, 0.4399, 0.7174, 0.326, 0.8117, 0.326, 0.7642, 0.4401, 0.7645, 0.4402, 0.6506, 0.3928, 0.7174, 0.326, 0.7645, 0.4402, 0.7648, 0.4401, 0.8784, 0.4873, 0.8117, 0.554, 0.7645, 0.4399, 0.7642, 0.4399, 0.6506, 0.4873, 0.6506, 0.3928, 0.7648, 0.4401, 0.7649, 0.44, 0.8784, 0.3928, 0.8784, 0.4873, 0.7642, 0.4399, 0.7641, 0.44, 0.7173, 0.554, 0.6506, 0.4873, 0.7649, 0.44, 0.7647, 0.4399])
me_cube_002.use_remesh_preserve_volume = False
me_cube_002.use_remesh_preserve_attributes = False
me_cube_002.use_mirror_vertex_groups = False
me_cube_002.update()
me_cube_001 = bpy.data.meshes.new('Cube.001')
me_cube_001.from_pydata([(-0.1488, -0.00123, 0.1488), (-0.1679, 0.754, 0.1679), (-0.1488, -0.00123, -0.1488), (-0.1679, 0.754, -0.1679), (0.1488, -0.00123, 0.1488), (0.1679, 0.754, 0.1679), (0.1488, -0.00123, -0.1488), (0.1679, 0.754, -0.1679), (-0.2104, -0.00123, 0.0), (-0.238, 0.4568, 0.238), (-0.2375, 0.754, -5.96e-08), (-0.238, 0.4568, -0.238), (0.0, -0.00123, -0.2104), (0.0, 0.754, -0.2375), (0.238, 0.4568, -0.238), (0.2104, -0.00123, 0.0), (0.2375, 0.754, -5.96e-08), (0.238, 0.4568, 0.238), (0.0, -0.00123, 0.2104), (0.0, 0.754, 0.2375), (0.0, 0.4568, 0.3366), (0.3366, 0.4568, -2.98e-08), (0.0, 0.4568, -0.3366), (-0.3366, 0.4568, -2.98e-08), (0.0, -0.00123, 0.0), (-0.194, 0.3087, -0.194), (-0.1593, 0.1442, -0.1593), (0.194, 0.3087, -0.194), (0.1593, 0.1442, -0.1593), (0.194, 0.3087, 0.194), (0.1593, 0.1442, 0.1593), (-0.1593, 0.1442, 0.1593), (-0.194, 0.3087, 0.194), (0.0, 0.3087, 0.2743), (0.0, 0.1442, 0.2253), (0.2743, 0.3087, 0.0), (0.2253, 0.1442, 0.0), (0.0, 0.3087, -0.2743), (0.0, 0.1442, -0.2253), (-0.2743, 0.3087, 0.0), (-0.2253, 0.1442, 0.0), (-0.2157, 0.7118, 0.2157), (-0.2157, 0.7118, -0.2157), (0.2157, 0.7118, -0.2157), (0.2157, 0.7118, 0.2157), (0.0, 0.7118, 0.305), (0.305, 0.7118, -5.96e-08), (0.0, 0.7118, -0.305), (-0.305, 0.7118, -5.96e-08), (-0.2485, 0.6061, -0.2485), (0.2485, 0.6061, -0.2485), (0.2485, 0.6061, 0.2485), (0.0, 0.6061, 0.3514), (0.3514, 0.6061, 0.0), (0.0, 0.6061, -0.3514), (-0.3514, 0.6061, 0.0), (-0.2485, 0.6061, 0.2485), (-0.126, 0.7161, 0.126), (-0.126, 0.7161, -0.126), (0.126, 0.7161, 0.126), (0.126, 0.7161, -0.126), (-0.1781, 0.7161, -5.96e-08), (0.0, 0.7161, -0.1781), (0.1781, 0.7161, -5.96e-08), (0.0, 0.7161, 0.1781), (-0.1438, 0.8161, 0.1438), (-0.1438, 0.8161, -0.1438), (0.1438, 0.8161, 0.1438), (0.1438, 0.8161, -0.1438), (-0.2034, 0.8161, -5.96e-08), (0.0, 0.8161, -0.2034), (0.2034, 0.8161, -5.96e-08), (0.0, 0.8161, 0.2034), (0.0, 0.7913, -5.96e-08)], [], [(48, 10, 3, 42), (47, 13, 7, 43), (46, 16, 5, 44), (45, 19, 1, 41), (4, 18, 24), (0, 8, 24), (18, 0, 24), (2, 12, 24), (15, 4, 24), (8, 2, 24), (12, 6, 24), (6, 15, 24), (33, 20, 9, 32), (29, 17, 20, 33), (44, 5, 19, 45), (35, 21, 17, 29), (27, 14, 21, 35), (43, 7, 16, 46), (37, 22, 14, 27), (25, 11, 22, 37), (42, 3, 13, 47), (39, 23, 11, 25), (32, 9, 23, 39), (41, 1, 10, 48), (0, 31, 40, 8), (31, 32, 39, 40), (8, 40, 26, 2), (40, 39, 25, 26), (2, 26, 38, 12), (26, 25, 37, 38), (12, 38, 28, 6), (38, 37, 27, 28), (6, 28, 36, 15), (28, 27, 35, 36), (15, 36, 30, 4), (36, 35, 29, 30), (4, 30, 34, 18), (30, 29, 33, 34), (18, 34, 31, 0), (34, 33, 32, 31), (56, 41, 48, 55), (49, 42, 47, 54), (50, 43, 46, 53), (51, 44, 45, 52), (52, 45, 41, 56), (53, 46, 44, 51), (54, 47, 43, 50), (55, 48, 42, 49), (23, 55, 49, 11), (22, 54, 50, 14), (21, 53, 51, 17), (20, 52, 56, 9), (17, 51, 52, 20), (14, 50, 53, 21), (11, 49, 54, 22), (9, 56, 55, 23), (7, 13, 62, 60), (10, 1, 57, 61), (19, 5, 59, 64), (5, 16, 63, 59), (13, 3, 58, 62), (3, 10, 61, 58), (1, 19, 64, 57), (16, 7, 60, 63), (63, 60, 68, 71), (61, 57, 65, 69), (59, 63, 71, 67), (58, 61, 69, 66), (64, 59, 67, 72), (62, 58, 66, 70), (57, 64, 72, 65), (60, 62, 70, 68), (65, 72, 73), (68, 70, 73), (71, 68, 73), (69, 65, 73), (67, 71, 73), (66, 69, 73), (72, 67, 73), (70, 66, 73)])
me_cube_001.polygons.foreach_set('use_smooth', [True] * 80)
_uv = me_cube_001.uv_layers.new(name='UVMap')
_uv.uv.foreach_set('vector', [0.3826, 0.7504, 0.4143, 0.7495, 0.4249, 0.8286, 0.3937, 0.8385, 0.4411, 0.4342, 0.4107, 0.4665, 0.3297, 0.4249, 0.3382, 0.3919, 0.2496, 0.3826, 0.2505, 0.4143, 0.1714, 0.4249, 0.1615, 0.3937, 0.4342, 0.5589, 0.4665, 0.5893, 0.4249, 0.6703, 0.3919, 0.6618, 0.6974, 0.15, 0.642, 0.2054, 0.6027, 0.1108, 0.5635, 0.2054, 0.508, 0.15, 0.6027, 0.1108, 0.642, 0.2054, 0.5635, 0.2054, 0.6027, 0.1108, 0.508, 0.07153, 0.5635, 0.01606, 0.6027, 0.1108, 0.6974, 0.07153, 0.6974, 0.15, 0.6027, 0.1108, 0.508, 0.15, 0.508, 0.07153, 0.6027, 0.1108, 0.5635, 0.01606, 0.642, 0.01606, 0.6027, 0.1108, 0.642, 0.01606, 0.6974, 0.07153, 0.6027, 0.1108, 0.2107, 0.538, 0.2946, 0.5241, 0.2878, 0.6449, 0.2159, 0.6449, 0.1479, 0.21, 0.1475, 0.287, 0.01606, 0.2969, 0.02997, 0.1998, 0.1615, 0.3937, 0.1714, 0.4249, 0.09319, 0.4672, 0.06363, 0.4388, 0.2527, 0.2135, 0.2522, 0.2838, 0.1475, 0.287, 0.1479, 0.21, 0.3551, 0.2159, 0.3551, 0.2878, 0.2522, 0.2838, 0.2527, 0.2135, 0.3382, 0.3919, 0.3297, 0.4249, 0.2505, 0.4143, 0.2496, 0.3826, 0.462, 0.2107, 0.4759, 0.2946, 0.3551, 0.2878, 0.3551, 0.2159, 0.21, 0.8521, 0.287, 0.8525, 0.2969, 0.9839, 0.1998, 0.97, 0.3937, 0.8385, 0.4249, 0.8286, 0.4672, 0.9068, 0.4388, 0.9364, 0.2135, 0.7473, 0.2838, 0.7478, 0.287, 0.8525, 0.21, 0.8521, 0.2159, 0.6449, 0.2878, 0.6449, 0.2838, 0.7478, 0.2135, 0.7473, 0.3919, 0.6618, 0.4249, 0.6703, 0.4143, 0.7495, 0.3826, 0.7504, 0.04345, 0.6508, 0.1257, 0.649, 0.1235, 0.7457, 0.04064, 0.7416, 0.1257, 0.649, 0.2159, 0.6449, 0.2135, 0.7473, 0.1235, 0.7457, 0.04064, 0.7416, 0.1235, 0.7457, 0.1155, 0.8444, 0.03153, 0.8343, 0.1235, 0.7457, 0.2135, 0.7473, 0.21, 0.8521, 0.1155, 0.8444, 0.03153, 0.8343, 0.1155, 0.8444, 0.09952, 0.9447, 0.01606, 0.9275, 0.1155, 0.8444, 0.21, 0.8521, 0.1998, 0.97, 0.09952, 0.9447, 0.4385, 0.03878, 0.4459, 0.1196, 0.351, 0.1257, 0.3492, 0.04345, 0.4459, 0.1196, 0.462, 0.2107, 0.3551, 0.2159, 0.351, 0.1257, 0.3492, 0.04345, 0.351, 0.1257, 0.2543, 0.1235, 0.2584, 0.04064, 0.351, 0.1257, 0.3551, 0.2159, 0.2527, 0.2135, 0.2543, 0.1235, 0.2584, 0.04064, 0.2543, 0.1235, 0.1556, 0.1155, 0.1657, 0.03153, 0.2543, 0.1235, 0.2527, 0.2135, 0.1479, 0.21, 0.1556, 0.1155, 0.1657, 0.03153, 0.1556, 0.1155, 0.05528, 0.09952, 0.07255, 0.01606, 0.1556, 0.1155, 0.1479, 0.21, 0.02997, 0.1998, 0.05528, 0.09952, 0.03878, 0.5615, 0.1196, 0.5541, 0.1257, 0.649, 0.04345, 0.6508, 0.1196, 0.5541, 0.2107, 0.538, 0.2159, 0.6449, 0.1257, 0.649, 0.3471, 0.652, 0.3919, 0.6618, 0.3826, 0.7504, 0.34, 0.7496, 0.3488, 0.8474, 0.3937, 0.8385, 0.4388, 0.9364, 0.3837, 0.9689, 0.348, 0.3471, 0.3382, 0.3919, 0.2496, 0.3826, 0.2504, 0.34, 0.1526, 0.3488, 0.1615, 0.3937, 0.06363, 0.4388, 0.03105, 0.3837, 0.376, 0.5311, 0.4342, 0.5589, 0.3919, 0.6618, 0.3471, 0.652, 0.2504, 0.34, 0.2496, 0.3826, 0.1615, 0.3937, 0.1526, 0.3488, 0.4689, 0.376, 0.4411, 0.4342, 0.3382, 0.3919, 0.348, 0.3471, 0.34, 0.7496, 0.3826, 0.7504, 0.3937, 0.8385, 0.3488, 0.8474, 0.2838, 0.7478, 0.34, 0.7496, 0.3488, 0.8474, 0.287, 0.8525, 0.4759, 0.2946, 0.4689, 0.376, 0.348, 0.3471, 0.3551, 0.2878, 0.2522, 0.2838, 0.2504, 0.34, 0.1526, 0.3488, 0.1475, 0.287, 0.2946, 0.5241, 0.376, 0.5311, 0.3471, 0.652, 0.2878, 0.6449, 0.1475, 0.287, 0.1526, 0.3488, 0.03105, 0.3837, 0.01606, 0.2969, 0.3551, 0.2878, 0.348, 0.3471, 0.2504, 0.34, 0.2522, 0.2838, 0.287, 0.8525, 0.3488, 0.8474, 0.3837, 0.9689, 0.2969, 0.9839, 0.2878, 0.6449, 0.3471, 0.652, 0.34, 0.7496, 0.2838, 0.7478, 0.3297, 0.4249, 0.4107, 0.4665, 0.3827, 0.492, 0.3185, 0.4565, 0.4143, 0.7495, 0.4249, 0.6703, 0.4565, 0.6815, 0.4468, 0.7506, 0.09319, 0.4672, 0.1714, 0.4249, 0.1811, 0.4569, 0.1202, 0.492, 0.1714, 0.4249, 0.2505, 0.4143, 0.2494, 0.4468, 0.1811, 0.4569, 0.4672, 0.9068, 0.4249, 0.8286, 0.4569, 0.8189, 0.492, 0.8798, 0.4249, 0.8286, 0.4143, 0.7495, 0.4468, 0.7506, 0.4569, 0.8189, 0.4249, 0.6703, 0.4665, 0.5893, 0.492, 0.6173, 0.4565, 0.6815, 0.2505, 0.4143, 0.3297, 0.4249, 0.3185, 0.4565, 0.2494, 0.4468, 0.6724, 0.6558, 0.7386, 0.6496, 0.7479, 0.699, 0.6724, 0.7061, 0.6724, 0.5743, 0.6063, 0.5806, 0.5969, 0.5312, 0.6724, 0.5241, 0.6063, 0.6496, 0.6724, 0.6558, 0.6724, 0.7061, 0.5969, 0.699, 0.7386, 0.5806, 0.6724, 0.5743, 0.6724, 0.5241, 0.7479, 0.5312, 0.5425, 0.6312, 0.6063, 0.6496, 0.5969, 0.699, 0.5241, 0.6779, 0.8024, 0.599, 0.7386, 0.5806, 0.7479, 0.5312, 0.8208, 0.5523, 0.6063, 0.5806, 0.5425, 0.599, 0.5241, 0.5523, 0.5969, 0.5312, 0.7386, 0.6496, 0.8024, 0.6312, 0.8208, 0.6779, 0.7479, 0.699, 0.508, 0.2912, 0.5617, 0.2376, 0.5996, 0.3291, 0.6911, 0.367, 0.6375, 0.4207, 0.5996, 0.3291, 0.6911, 0.2912, 0.6911, 0.367, 0.5996, 0.3291, 0.508, 0.367, 0.508, 0.2912, 0.5996, 0.3291, 0.6375, 0.2376, 0.6911, 0.2912, 0.5996, 0.3291, 0.5617, 0.4207, 0.508, 0.367, 0.5996, 0.3291, 0.5617, 0.2376, 0.6375, 0.2376, 0.5996, 0.3291, 0.6375, 0.4207, 0.5617, 0.4207, 0.5996, 0.3291])
me_cube_001.use_remesh_preserve_volume = False
me_cube_001.use_remesh_preserve_attributes = False
me_cube_001.use_mirror_vertex_groups = False
me_cube_001.update()
me_cube = bpy.data.meshes.new('Cube')
me_cube.from_pydata([(0.5, -2.98e-08, -0.5), (0.5, 0.0, 0.5), (-0.5, 2.98e-08, 0.5), (-0.5, 0.0, -0.5), (0.5, 1.0, -0.5), (0.5, 1.0, 0.5), (-0.5, 1.0, 0.5), (-0.5, 1.0, -0.5)], [], [(0, 1, 2, 3), (4, 7, 6, 5), (0, 4, 5, 1), (1, 5, 6, 2), (2, 6, 7, 3), (4, 0, 3, 7)])
_uv = me_cube.uv_layers.new(name='UVMap')
_uv.uv.foreach_set('vector', [0.9683, 0.5271, 0.9683, 0.97, 0.5254, 0.97, 0.5254, 0.5271, 0.4727, 0.4743, 0.02985, 0.4743, 0.02985, 0.03143, 0.4727, 0.03143, 0.4727, 0.5274, 0.4727, 0.9703, 0.02985, 0.9703, 0.02985, 0.5274, 0.9687, 0.03143, 0.9687, 0.4743, 0.5259, 0.4743, 0.5259, 0.03143, 0.4728, 0.5272, 0.4728, 0.9701, 0.02989, 0.9701, 0.02989, 0.5272, 0.5259, 0.4753, 0.5259, 0.03241, 0.9687, 0.03241, 0.9687, 0.4753])
me_cube.use_remesh_preserve_volume = False
me_cube.use_remesh_preserve_attributes = False
me_cube.use_mirror_vertex_groups = False
me_cube.update()
arm_armature_001 = bpy.data.armatures.new('Armature.001')  # bones are not reproduced
arm_armature = bpy.data.armatures.new('Armature')  # bones are not reproduced

# ---- objects
ob_fence_picket = bpy.data.objects.new('Fence_Picket', me_cube_007)
ob_fence_round = bpy.data.objects.new('Fence_Round', me_cylinder_001)
ob_fence_square = bpy.data.objects.new('Fence_Square', me_cube_006)
ob_well_01 = bpy.data.objects.new('Well_01', me_cube_005)
ob_chest_02 = bpy.data.objects.new('Chest_02', arm_armature_001)
ob_chest_02_mesh = bpy.data.objects.new('Chest_02_Mesh', me_cube_004)
ob_chest_01 = bpy.data.objects.new('Chest_01', arm_armature)
ob_chest_01_mesh = bpy.data.objects.new('Chest_01_Mesh', me_cube_003)
ob_barrel_01 = bpy.data.objects.new('Barrel_01', me_cylinder)
ob_pot_02 = bpy.data.objects.new('Pot_02', me_cube_002)
ob_pot_01 = bpy.data.objects.new('Pot_01', me_cube_001)
ob_crate = bpy.data.objects.new('Crate', me_cube)

# ---- transforms, parenting, visibility, modifiers, constraints
ob_fence_picket.location = (0.0, 0.0, 0.0)
ob_fence_picket.lineart.crease_threshold = 0.0
ob_fence_round.location = (0.0, 0.0, 0.0)
ob_fence_round.hide_viewport = True
ob_fence_round.lineart.crease_threshold = 0.0
ob_fence_square.location = (0.0, 0.0, 0.0)
ob_fence_square.hide_viewport = True
ob_fence_square.lineart.crease_threshold = 0.0
ob_well_01.location = (0.0, 0.0, 0.0)
ob_well_01.hide_viewport = True
ob_well_01.lineart.crease_threshold = 0.0
ob_chest_02.location = (0.0, 0.0, -0.3)
ob_chest_02.hide_viewport = True
ob_chest_02.show_in_front = True
ob_chest_02.lineart.crease_threshold = 0.0
ob_chest_02_mesh.parent = ob_chest_02
ob_chest_02_mesh.matrix_parent_inverse = Matrix(((1.0, 0.0, 0.0, 0.0), (0.0, 1.0, 0.0, 0.0), (0.0, 0.0, 1.0, 0.3), (0.0, 0.0, 0.0, 1.0)))
ob_chest_02_mesh.location = (0.0, 0.0, 0.0)
ob_chest_02_mesh.hide_viewport = True
ob_chest_02_mesh.use_shape_key_edit_mode = True
ob_chest_02_mesh.lineart.crease_threshold = 0.0
_vg = ob_chest_02_mesh.vertex_groups.new(name='Base')
_vg.add([0, 1, 2, 3, 4, 5, 6, 7, 8, 9, 10, 11, 12, 13, 14, 15], 1.0, 'REPLACE')
_vg = ob_chest_02_mesh.vertex_groups.new(name='Pivot')
_vg.add([16, 17, 18, 19, 20, 21, 22, 23, 24, 25, 26, 27, 28, 29, 30, 31], 1.0, 'REPLACE')
_m = ob_chest_02_mesh.modifiers.new('Armature', 'ARMATURE')
_m.object = ob_chest_02
ob_chest_01.location = (0.0, 0.0, -0.287)
ob_chest_01.hide_viewport = True
ob_chest_01.show_in_front = True
ob_chest_01.lineart.crease_threshold = 0.0
ob_chest_01_mesh.parent = ob_chest_01
ob_chest_01_mesh.matrix_parent_inverse = Matrix(((1.0, 0.0, 0.0, 0.0), (0.0, 1.0, 0.0, 0.0), (0.0, 0.0, 1.0, 0.287), (0.0, 0.0, 0.0, 1.0)))
ob_chest_01_mesh.location = (0.0, 0.0, 0.0)
ob_chest_01_mesh.hide_viewport = True
ob_chest_01_mesh.lineart.crease_threshold = 0.0
_vg = ob_chest_01_mesh.vertex_groups.new(name='Chest_Base')
_vg.add([0, 1, 4, 5, 9, 10, 12, 15, 17, 19, 21, 22, 24, 25, 26, 27, 28, 29, 30, 31, 32, 33, 34, 35, 58, 59, 60, 61, 62, 63, 64, 65, 66, 67], 1.0, 'REPLACE')
_vg = ob_chest_01_mesh.vertex_groups.new(name='Chest_Lid')
_vg.add([2, 3, 6, 7, 8, 11, 13, 14, 16, 18, 20, 23, 36, 37, 38, 39, 40, 41, 42, 43, 44, 45, 46, 47, 48, 49, 50, 51, 52, 53, 54, 55, 56, 57], 1.0, 'REPLACE')
_m = ob_chest_01_mesh.modifiers.new('Armature', 'ARMATURE')
_m.object = ob_chest_01
ob_barrel_01.location = (0.0, 0.0, 0.0)
ob_barrel_01.hide_viewport = True
ob_barrel_01.lineart.crease_threshold = 0.0
ob_pot_02.location = (0.0, 0.0, 0.0)
ob_pot_02.hide_viewport = True
ob_pot_02.lineart.crease_threshold = 0.0
ob_pot_01.location = (0.0, 0.0, 0.0)
ob_pot_01.hide_viewport = True
ob_pot_01.lineart.crease_threshold = 0.0
ob_crate.location = (0.0, 0.0, 0.0)
ob_crate.lock_rotations_4d = False
ob_crate.empty_display_type = 'ARROWS'
ob_crate.hide_viewport = True
ob_crate.lineart.crease_threshold = 0.0

# ---- collection membership
col_collection_1.objects.link(ob_fence_picket)
col_collection_1.objects.link(ob_fence_round)
col_collection_1.objects.link(ob_fence_square)
col_collection_1.objects.link(ob_well_01)
col_collection_1.objects.link(ob_chest_02)
col_collection_1.objects.link(ob_chest_02_mesh)
col_collection_1.objects.link(ob_chest_01)
col_collection_1.objects.link(ob_chest_01_mesh)
col_collection_1.objects.link(ob_barrel_01)
col_collection_1.objects.link(ob_pot_02)
col_collection_1.objects.link(ob_pot_01)
col_collection_1.objects.link(ob_crate)

# ---- scene / render settings (as saved in the file)
scene.frame_start = 1; scene.frame_end = 60; scene.frame_set(1)
scene.render.engine = 'BLENDER_EEVEE_NEXT'
scene.render.resolution_percentage = 50
scene.render.dither_intensity = 0.0
scene.cycles.use_denoising = False
scene.cycles.samples = 128
scene.cycles.sampling_pattern = 'TABULATED_SOBOL'
scene.cycles.light_sampling_threshold = 0.0
scene.cycles.use_adaptive_sampling = False
scene.cycles.use_light_tree = False
scene.cycles.blur_glossy = 0.0
scene.cycles.sample_clamp_indirect = 0.0
scene.view_settings.view_transform = 'Standard'
bpy.context.view_layer.update()

# ---- added for rendering (the .blend has no active camera and no usable light): camera, sun
cam_auto = bpy.data.cameras.new('AutoCamera')
cam_auto.lens = 50.0
cam_auto.sensor_width = 36.0
cam_auto.clip_end = 1000.0
ob_auto_camera = bpy.data.objects.new('AutoCamera', cam_auto)
scene.collection.objects.link(ob_auto_camera)
ob_auto_camera.location = (5.62197, -5.47092, 4.49446)
ob_auto_camera.rotation_euler = (1.09748, -7.21219e-08, 0.694738)
scene.camera = ob_auto_camera
light_auto_sun = bpy.data.lights.new('AutoSun', 'SUN')
light_auto_sun.energy = 3.0
light_auto_sun.angle = 0.0523599
ob_auto_sun = bpy.data.objects.new('AutoSun', light_auto_sun)
scene.collection.objects.link(ob_auto_sun)
ob_auto_sun.rotation_euler = (0.872665, 0.174533, 0.523599)
bpy.context.view_layer.update()
